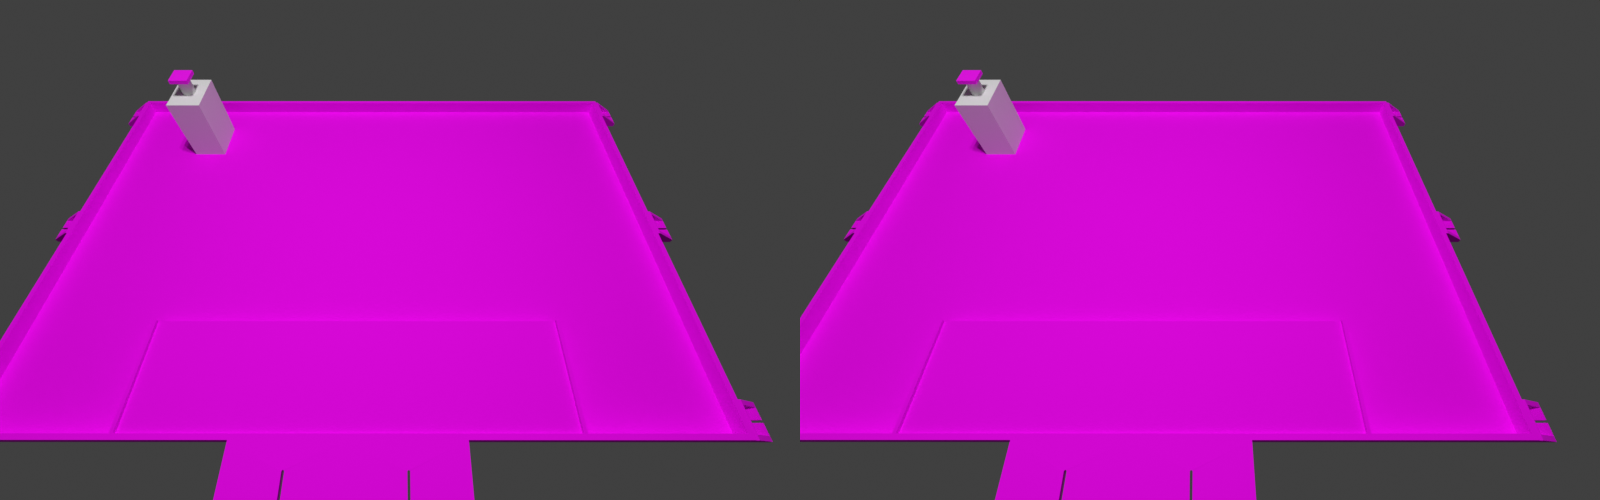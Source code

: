 # Source: board.blend  (saved by Blender 4.4.32; exported with 4.5.12 LTS)
import bpy
from mathutils import Matrix  # noqa: F401  (used for matrix-valued properties, if any)

bpy.ops.wm.read_factory_settings(use_empty=True)
scene = bpy.context.scene
scene.name = 'Scene'

# ---- collections
col_collection = bpy.data.collections.new('Collection'); scene.collection.children.link(col_collection)
col_lights = bpy.data.collections.new('lights'); scene.collection.children.link(col_lights)

# ---- images (referenced by path relative to the original .blend; pixels are not part of the script)
import os
ASSET_DIR = os.environ.get("B2B_ASSET_DIR", "")  # directory of the original .blend (textures are referenced by path, not embedded)
HERE = os.path.dirname(os.path.abspath(__file__))  # packed textures are extracted next to this script under _unpacked/

def load_image(name, relpath, width, height, colorspace="sRGB"):
    """Load a texture the original file referenced (path relative to the .blend, or extracted next to this script)."""
    p = next((c for c in (os.path.join(HERE, relpath), os.path.join(ASSET_DIR, relpath)) if relpath and os.path.exists(c)), "")
    if p:
        img = bpy.data.images.load(p, check_existing=True)
        img.name = name
    else:  # same state as the original file: an image datablock whose file is absent (Cycles renders it pink)
        img = bpy.data.images.new(name, width, height)
        img.source = "FILE"
        img.filepath = "//" + (relpath or name)
    img.colorspace_settings.name = colorspace
    return img
img_blue1 = load_image('blue1', 'boardtex.png', 1024, 1024, 'sRGB')
img_blue1top_png = load_image('blue1top.png', 'blue1top.png', 1024, 1024, 'sRGB')

# ---- materials (node trees are filled in below, after node groups)
mat_board_material = bpy.data.materials.new('Board material')
mat_material_004 = bpy.data.materials.new('Material.004')

# ---- material node trees
mat_board_material.use_nodes = True; mat_board_material.node_tree.nodes.clear()
_N = mat_board_material.node_tree.nodes; _L = mat_board_material.node_tree.links
n0 = _N.new('ShaderNodeOutputMaterial'); n0.name = 'Material Output'; n0.location = (300, 300)
n1 = _N.new('ShaderNodeTexImage'); n1.name = 'Image Texture'; n1.location = (-245, 252)
n1.image = img_blue1
n2 = _N.new('ShaderNodeBsdfPrincipled'); n2.name = 'Principled BSDF'; n2.location = (30, 299)
n2.distribution = 'GGX'
n2.subsurface_method = 'RANDOM_WALK_SKIN'
n2.inputs[2].default_value = 1.0
n2.inputs[3].default_value = 1.45
n2.inputs[13].default_value = 0.2
n2.inputs[27].default_value = (0.0, 0.0, 0.0, 1.0)
n2.inputs[28].default_value = 1.0
_L.new(n1.outputs[0], n2.inputs[0])
_L.new(n2.outputs[0], n0.inputs[0])
n0.is_active_output = True
mat_material_004.use_nodes = True; mat_material_004.node_tree.nodes.clear()
_N = mat_material_004.node_tree.nodes; _L = mat_material_004.node_tree.links
n0 = _N.new('ShaderNodeBsdfPrincipled'); n0.name = 'Principled BSDF'; n0.location = (10, 300)
n0.distribution = 'GGX'
n0.subsurface_method = 'RANDOM_WALK_SKIN'
n0.inputs[3].default_value = 1.45
n0.inputs[27].default_value = (0.0, 0.0, 0.0, 1.0)
n0.inputs[28].default_value = 1.0
n1 = _N.new('ShaderNodeOutputMaterial'); n1.name = 'Material Output'; n1.location = (300, 300)
n2 = _N.new('ShaderNodeTexImage'); n2.name = 'Image Texture'; n2.location = (-360, 267)
n2.image = img_blue1top_png
_L.new(n0.outputs[0], n1.inputs[0])
_L.new(n2.outputs[0], n0.inputs[0])
n1.is_active_output = True

# ---- world
world_world = bpy.data.worlds.new('World'); scene.world = world_world
world_world.use_nodes = True; world_world.node_tree.nodes.clear()
_N = world_world.node_tree.nodes; _L = world_world.node_tree.links
n0 = _N.new('ShaderNodeOutputWorld'); n0.name = 'World Output'; n0.location = (300, 300)
n1 = _N.new('ShaderNodeBackground'); n1.name = 'Background'; n1.location = (10, 300)
n1.inputs[0].default_value = (0.05088, 0.05088, 0.05088, 1.0)
_L.new(n1.outputs[0], n0.inputs[0])
n0.is_active_output = True
world_world.color = (0.05088, 0.05088, 0.05088)
world_world.use_sun_shadow = False
world_world.sun_shadow_jitter_overblur = 0.0

# ---- cameras
cam_camera_003 = bpy.data.cameras.new('Camera.003')
cam_camera_003.type = 'ORTHO'
cam_camera_003.ortho_scale = 3.5
cam_camera_002 = bpy.data.cameras.new('Camera.002')
cam_camera_002.sensor_fit = 'HORIZONTAL'
cam_camera_002.lens = 3.6
cam_camera_002.sensor_width = 6.3
cam_camera_002.sensor_height = 4.62
cam_camera_002.show_sensor = True
cam_camera_002.dof.use_dof = True
cam_camera_002.dof.focus_distance = 1.5
cam_camera_002.dof.aperture_fstop = 3.0
cam_camera_001 = bpy.data.cameras.new('Camera.001')
cam_camera_001.sensor_fit = 'HORIZONTAL'
cam_camera_001.lens = 2.643
cam_camera_001.sensor_width = 6.3
cam_camera_001.sensor_height = 4.62
cam_camera_001.show_sensor = True
cam_camera_001.lens_unit = 'FOV'
cam_camera_001.dof.use_dof = True
cam_camera_001.dof.focus_distance = 1.5
cam_camera_001.dof.aperture_fstop = 2.2
cam_camera_005 = bpy.data.cameras.new('Camera.005')
cam_camera_005.sensor_fit = 'VERTICAL'
cam_camera_005.lens = 1.752
cam_camera_005.sensor_width = 3.896
cam_camera_005.sensor_height = 2.453
cam_camera_005.stereo.convergence_mode = 'PARALLEL'
cam_camera_005.stereo.pivot = 'CENTER'
cam_camera_005.stereo.interocular_distance = 0.0625
cam_camera_005.show_sensor = True
cam_camera_005.lens_unit = 'FOV'
cam_camera_005.dof.use_dof = True
cam_camera_005.dof.focus_distance = 1.5
cam_camera_005.dof.aperture_fstop = 2.2

# ---- lights
light_sun = bpy.data.lights.new('Sun', 'SPOT')
light_sun.transmission_factor = 0.0
light_sun.energy = 100.0
light_sun.shadow_maximum_resolution = 0.006
light_sun.use_absolute_resolution = True
light_sun.spot_size = 1.047
light_sun.use_soft_falloff = False
light_sun_001 = bpy.data.lights.new('Sun.001', 'SPOT')
light_sun_001.transmission_factor = 0.0
light_sun_001.energy = 100.0
light_sun_001.shadow_maximum_resolution = 0.006
light_sun_001.use_absolute_resolution = True
light_sun_001.spot_size = 1.047
light_sun_001.use_soft_falloff = False
light_sun_002 = bpy.data.lights.new('Sun.002', 'SPOT')
light_sun_002.transmission_factor = 0.0
light_sun_002.energy = 100.0
light_sun_002.shadow_maximum_resolution = 0.006
light_sun_002.use_absolute_resolution = True
light_sun_002.spot_size = 1.047
light_sun_002.use_soft_falloff = False
light_sun_003 = bpy.data.lights.new('Sun.003', 'SPOT')
light_sun_003.transmission_factor = 0.0
light_sun_003.energy = 100.0
light_sun_003.shadow_maximum_resolution = 0.006
light_sun_003.use_absolute_resolution = True
light_sun_003.spot_size = 1.047
light_sun_003.use_soft_falloff = False

# ---- meshes
me_table_2024_v1_001 = bpy.data.meshes.new('table_2024 v1.001')
me_table_2024_v1_001.from_pydata([(-1.522, 0.07, -1.022), (-1.522, -0.022, -1.022), (-1.522, -0.022, 1.022), (-1.522, 0.07, 1.022), (1.522, 0.07, -1.022), (1.522, -0.022, -1.022), (1.522, -0.022, 1.022), (1.522, 0.07, 1.022), (-1.5, 0.07, -1.0), (1.5, 0.07, -1.0), (1.5, 0.07, 1.0), (-1.5, 0.07, 1.0), (1.5, 0.0, -1.0), (-1.5, 0.0, -1.0), (1.5, 0.0, 1.0), (-1.5, 0.0, 1.0), (-1.522, -0.022, -1.022), (-1.522, -0.022, 1.022), (-0.22, 0.048, -1.222), (-0.2201, 0.07, -1.222), (-0.22, 0.048, -1.122), (-0.22, 0.07, -1.122), (-0.2202, 0.048, -1.121), (-0.2207, 0.048, -1.12), (-0.2215, 0.048, -1.118), (-0.2225, 0.048, -1.118), (-0.2237, 0.048, -1.117), (-0.225, 0.048, -1.117), (-0.2263, 0.048, -1.117), (-0.2275, 0.048, -1.118), (-0.2285, 0.048, -1.118), (-0.2293, 0.048, -1.12), (-0.2298, 0.048, -1.121), (-0.23, 0.048, -1.122), (-0.23, 0.07, -1.122), (-0.2298, 0.07, -1.121), (-0.2293, 0.07, -1.12), (-0.2285, 0.07, -1.118), (-0.2275, 0.07, -1.118), (-0.2263, 0.07, -1.117), (-0.225, 0.07, -1.117), (-0.2237, 0.07, -1.117), (-0.2225, 0.07, -1.118), (-0.2215, 0.07, -1.118), (-0.2207, 0.07, -1.12), (-0.2202, 0.07, -1.121), (-0.23, 0.048, -1.222), (-0.23, 0.07, -1.222), (-0.45, 0.048, -1.222), (-0.45, 0.07, -1.222), (-0.45, 0.048, -1.022), (-0.45, 0.07, -1.022), (0.45, 0.048, -1.022), (0.45, 0.07, -1.022), (0.45, 0.048, -1.222), (0.45, 0.07, -1.222), (0.23, 0.048, -1.222), (0.23, 0.07, -1.222), (0.23, 0.048, -1.122), (0.23, 0.07, -1.122), (0.2298, 0.048, -1.121), (0.2293, 0.048, -1.12), (0.2285, 0.048, -1.118), (0.2275, 0.048, -1.118), (0.2263, 0.048, -1.117), (0.225, 0.048, -1.117), (0.2237, 0.048, -1.117), (0.2225, 0.048, -1.118), (0.2215, 0.048, -1.118), (0.2207, 0.048, -1.12), (0.2202, 0.048, -1.121), (0.22, 0.048, -1.122), (0.22, 0.07, -1.122), (0.2202, 0.07, -1.121), (0.2207, 0.07, -1.12), (0.2215, 0.07, -1.118), (0.2225, 0.07, -1.118), (0.2237, 0.07, -1.117), (0.225, 0.07, -1.117), (0.2263, 0.07, -1.117), (0.2275, 0.07, -1.118), (0.2285, 0.07, -1.118), (0.2293, 0.07, -1.12), (0.2298, 0.07, -1.121), (0.22, 0.048, -1.222), (0.2199, 0.07, -1.222), (-1.644, -0.02, -0.945), (-1.644, -0.02, -0.878), (-1.642, -0.022, -0.878), (-1.642, -0.022, -0.945), (-1.642, -0.022, -1.022), (-1.644, -0.02, -1.022), (-1.644, -0.02, -0.955), (-1.642, -0.022, -0.955), (-1.642, -0.022, 0.945), (-1.644, -0.02, 0.945), (-1.644, -0.02, 0.878), (-1.642, -0.022, 0.878), (-1.642, -0.022, 0.955), (-1.642, -0.022, 1.022), (-1.644, -0.02, 1.022), (-1.644, -0.02, 0.955), (-1.522, 0.06, 1.022), (-1.522, 0.06, 0.878), (-1.522, -0.022, 0.878), (-1.522, 0.06, 0.898), (-1.594, -0.022, 0.955), (-1.593, -0.022, 0.9548), (-1.592, -0.022, 0.9543), (-1.59, -0.022, 0.9535), (-1.59, -0.022, 0.9525), (-1.589, -0.022, 0.9513), (-1.589, -0.022, 0.95), (-1.589, -0.022, 0.9487), (-1.59, -0.022, 0.9475), (-1.59, -0.022, 0.9465), (-1.592, -0.022, 0.9457), (-1.593, -0.022, 0.9452), (-1.594, -0.022, 0.945), (-1.544, -7.545e-08, 0.898), (-1.544, -6.8e-08, 1.002), (-1.594, -7.172e-08, 0.955), (-1.593, -7.172e-08, 0.9548), (-1.592, -7.172e-08, 0.9543), (-1.59, -7.149e-08, 0.9535), (-1.59, -7.172e-08, 0.9525), (-1.589, -7.172e-08, 0.9513), (-1.589, -7.172e-08, 0.95), (-1.589, -7.172e-08, 0.9487), (-1.59, -7.172e-08, 0.9475), (-1.59, -7.196e-08, 0.9465), (-1.592, -7.172e-08, 0.9457), (-1.593, -7.172e-08, 0.9452), (-1.594, -7.172e-08, 0.945), (-1.542, 0.06, 1.022), (-1.644, -0.002, 1.022), (-1.644, -0.002, 0.955), (-1.641, -7.172e-08, 0.955), (-1.641, -6.8e-08, 1.002), (-1.544, 0.05878, 1.002), (-1.544, 0.05878, 0.898), (-1.641, -7.545e-08, 0.898), (-1.641, -7.172e-08, 0.945), (-1.644, -0.002, 0.945), (-1.644, -0.002, 0.878), (-1.542, 0.06, 0.878), (-1.542, 0.06, -1.022), (-1.644, -0.002, -1.022), (-1.644, -0.002, -0.955), (-1.641, 7.172e-08, -0.955), (-1.641, 6.8e-08, -1.002), (-1.544, 0.05878, -1.002), (-1.544, 0.05878, -0.898), (-1.641, 7.545e-08, -0.898), (-1.641, 7.172e-08, -0.945), (-1.644, -0.002, -0.945), (-1.644, -0.002, -0.878), (-1.542, 0.06, -0.878), (-1.594, 7.172e-08, -0.955), (-1.593, 7.172e-08, -0.9548), (-1.592, 7.172e-08, -0.9543), (-1.59, 7.149e-08, -0.9535), (-1.59, 7.172e-08, -0.9525), (-1.589, 7.172e-08, -0.9513), (-1.589, 7.172e-08, -0.95), (-1.589, 7.172e-08, -0.9487), (-1.59, 7.172e-08, -0.9475), (-1.59, 7.196e-08, -0.9465), (-1.592, 7.172e-08, -0.9457), (-1.593, 7.172e-08, -0.9452), (-1.594, 7.172e-08, -0.945), (-1.544, 7.545e-08, -0.898), (-1.544, 6.8e-08, -1.002), (-1.594, -0.022, -0.955), (-1.593, -0.022, -0.9548), (-1.592, -0.022, -0.9543), (-1.59, -0.022, -0.9535), (-1.59, -0.022, -0.9525), (-1.589, -0.022, -0.9513), (-1.589, -0.022, -0.95), (-1.589, -0.022, -0.9487), (-1.59, -0.022, -0.9475), (-1.59, -0.022, -0.9465), (-1.592, -0.022, -0.9457), (-1.593, -0.022, -0.9452), (-1.594, -0.022, -0.945), (-1.522, -0.022, -1.002), (-1.522, 0.06, -1.022), (-1.522, 0.06, -0.878), (-1.522, -0.022, -0.878), (-1.542, 0.06, -0.072), (-1.644, -0.002, -0.072), (-1.644, -0.002, -0.005), (-1.641, 0.0, -0.005), (-1.641, -3.725e-09, -0.052), (-1.544, 0.05878, -0.052), (-1.544, 0.05878, 0.052), (-1.641, 3.725e-09, 0.052), (-1.641, 0.0, 0.005), (-1.644, -0.002, 0.005), (-1.644, -0.002, 0.072), (-1.542, 0.06, 0.072), (-1.594, 0.0, -0.005), (-1.593, 0.0, -0.00483), (-1.592, 0.0, -0.00433), (-1.59, -2.328e-10, -0.003536), (-1.59, 0.0, -0.0025), (-1.589, 0.0, -0.001294), (-1.589, 0.0, 0.0), (-1.589, 0.0, 0.001294), (-1.59, 0.0, 0.0025), (-1.59, 2.328e-10, 0.003536), (-1.592, 0.0, 0.00433), (-1.593, 0.0, 0.00483), (-1.594, 0.0, 0.005), (-1.544, 3.725e-09, 0.052), (-1.544, -3.725e-09, -0.052), (-1.594, -0.022, -0.005), (-1.593, -0.022, -0.00483), (-1.592, -0.022, -0.00433), (-1.59, -0.022, -0.003536), (-1.59, -0.022, -0.0025), (-1.589, -0.022, -0.001294), (-1.589, -0.022, 1.863e-09), (-1.589, -0.022, 0.001294), (-1.59, -0.022, 0.0025), (-1.59, -0.022, 0.003536), (-1.592, -0.022, 0.00433), (-1.593, -0.022, 0.00483), (-1.594, -0.022, 0.005), (-1.522, 0.06, -0.052), (-1.522, -0.022, -0.052), (-1.522, -0.022, -0.072), (-1.522, 0.06, -0.072), (-1.522, 0.06, 0.072), (-1.522, -0.022, 0.072), (-1.644, -0.02, 0.005), (-1.644, -0.02, 0.072), (-1.642, -0.022, 0.072), (-1.642, -0.022, 0.005), (-1.642, -0.022, -0.072), (-1.644, -0.02, -0.072), (-1.644, -0.02, -0.005), (-1.642, -0.022, -0.005), (1.542, 0.06, 1.02), (1.644, -0.002, 1.02), (1.644, -0.002, 0.953), (1.641, 5.96e-08, 0.953), (1.641, 0.0, 1.0), (1.544, 0.05878, 1.0), (1.544, 0.05878, 0.896), (1.641, 5.96e-08, 0.896), (1.641, 5.96e-08, 0.943), (1.644, -0.002, 0.943), (1.644, -0.002, 0.876), (1.542, 0.06, 0.876), (1.594, 5.96e-08, 0.953), (1.593, 5.96e-08, 0.9528), (1.592, 5.96e-08, 0.9523), (1.59, 5.96e-08, 0.9515), (1.59, 5.96e-08, 0.9505), (1.589, 5.96e-08, 0.9493), (1.589, 5.96e-08, 0.948), (1.589, 5.96e-08, 0.9467), (1.59, 5.96e-08, 0.9455), (1.59, 5.96e-08, 0.9445), (1.592, 5.96e-08, 0.9437), (1.593, 5.96e-08, 0.9432), (1.594, 5.96e-08, 0.943), (1.544, 5.96e-08, 0.896), (1.544, 0.0, 1.0), (1.594, -0.022, 0.953), (1.593, -0.022, 0.9528), (1.592, -0.022, 0.9523), (1.59, -0.022, 0.9515), (1.59, -0.022, 0.9505), (1.589, -0.022, 0.9493), (1.589, -0.022, 0.948), (1.589, -0.022, 0.9467), (1.59, -0.022, 0.9455), (1.59, -0.022, 0.9445), (1.592, -0.022, 0.9437), (1.593, -0.022, 0.9432), (1.594, -0.022, 0.943), (1.522, -0.022, 1.0), (1.522, -0.022, 1.02), (1.522, 0.06, 1.02), (1.522, 0.06, 0.876), (1.522, -0.022, 0.876), (1.644, -0.02, 0.943), (1.644, -0.02, 0.876), (1.642, -0.022, 0.876), (1.642, -0.022, 0.943), (1.642, -0.022, 1.02), (1.644, -0.02, 1.02), (1.644, -0.02, 0.953), (1.642, -0.022, 0.953), (1.542, 0.06, -0.876), (1.644, -0.002, -0.876), (1.644, -0.002, -0.943), (1.641, -5.96e-08, -0.943), (1.641, -5.96e-08, -0.896), (1.544, 0.05878, -0.896), (1.544, 0.05878, -1.0), (1.641, 0.0, -1.0), (1.641, -5.96e-08, -0.953), (1.644, -0.002, -0.953), (1.644, -0.002, -1.02), (1.542, 0.06, -1.02), (1.594, -5.96e-08, -0.943), (1.593, -5.96e-08, -0.9432), (1.592, -5.96e-08, -0.9437), (1.59, -5.96e-08, -0.9445), (1.59, -5.96e-08, -0.9455), (1.589, -5.96e-08, -0.9467), (1.589, -5.96e-08, -0.948), (1.589, -5.96e-08, -0.9493), (1.59, -5.96e-08, -0.9505), (1.59, -5.96e-08, -0.9515), (1.592, -5.96e-08, -0.9523), (1.593, -5.96e-08, -0.9528), (1.594, -5.96e-08, -0.953), (1.544, 0.0, -1.0), (1.544, -5.96e-08, -0.896), (1.594, -0.022, -0.943), (1.593, -0.022, -0.9432), (1.592, -0.022, -0.9437), (1.59, -0.022, -0.9445), (1.59, -0.022, -0.9455), (1.589, -0.022, -0.9467), (1.589, -0.022, -0.948), (1.589, -0.022, -0.9493), (1.59, -0.022, -0.9505), (1.59, -0.022, -0.9515), (1.592, -0.022, -0.9523), (1.593, -0.022, -0.9528), (1.594, -0.022, -0.953), (1.522, -0.022, -0.876), (1.522, 0.06, -0.876), (1.522, 0.06, -1.02), (1.522, -0.022, -1.02), (1.644, -0.02, -0.953), (1.644, -0.02, -1.02), (1.642, -0.022, -1.02), (1.642, -0.022, -0.953), (1.642, -0.022, -0.876), (1.644, -0.02, -0.876), (1.644, -0.02, -0.943), (1.642, -0.022, -0.943), (1.542, 0.06, 0.0725), (1.644, -0.002, 0.0725), (1.644, -0.002, 0.0055), (1.641, 1.311e-07, 0.0055), (1.641, 7.153e-08, 0.0525), (1.544, 0.05878, 0.0525), (1.544, 0.05878, -0.0515), (1.641, 1.311e-07, -0.0515), (1.641, 1.311e-07, -0.0045), (1.644, -0.002, -0.0045), (1.644, -0.002, -0.0715), (1.542, 0.06, -0.0715), (1.594, 1.311e-07, 0.0055), (1.593, 1.311e-07, 0.005329), (1.592, 1.311e-07, 0.00483), (1.59, 1.311e-07, 0.004036), (1.59, 1.311e-07, 0.003), (1.589, 1.311e-07, 0.001793), (1.589, 1.311e-07, 0.0005), (1.589, 1.311e-07, -0.0007942), (1.59, 1.311e-07, -0.002), (1.59, 1.311e-07, -0.003035), (1.592, 1.311e-07, -0.00383), (1.593, 1.311e-07, -0.004329), (1.594, 1.311e-07, -0.0045), (1.544, 1.311e-07, -0.0515), (1.544, 7.153e-08, 0.0525), (1.594, -0.022, 0.0055), (1.593, -0.022, 0.005329), (1.592, -0.022, 0.00483), (1.59, -0.022, 0.004036), (1.59, -0.022, 0.003), (1.589, -0.022, 0.001793), (1.589, -0.022, 0.0005), (1.589, -0.022, -0.0007942), (1.59, -0.022, -0.002), (1.59, -0.022, -0.003035), (1.592, -0.022, -0.00383), (1.593, -0.022, -0.004329), (1.594, -0.022, -0.0045), (1.522, -0.022, 0.0525), (1.522, -0.022, 0.0725), (1.522, 0.06, 0.0725), (1.522, 0.06, -0.0715), (1.522, -0.022, -0.0715), (1.644, -0.02, -0.0045), (1.644, -0.02, -0.0715), (1.642, -0.022, -0.0715), (1.642, -0.022, -0.0045), (1.642, -0.022, 0.0725), (1.644, -0.02, 0.0725), (1.644, -0.02, 0.0055), (1.642, -0.022, 0.0055), (0.0, 0.07, -1.222), (0.0, 0.048, -1.222), (0.0, 0.07, -1.022), (1.5, 0.0, -1.0), (-1.5, 0.0, -1.0), (1.5, 0.0, 1.0), (-1.5, 0.0, 1.0), (-0.9, 0.0, -0.55), (0.9, 0.0, -0.55), (1.5, 0.0, -1.0), (0.9, 0.0, -1.0), (-0.9, 0.055, -0.55), (-1.5, 0.0, -1.0), (0.9, 0.0, -1.0), (0.9, 0.055, -1.0), (-0.9, 0.055, -1.0), (-0.9, 0.0, -1.0), (1.5, 0.0, -1.0), (1.5, 0.07, -1.0), (-1.5, 0.07, -1.0), (0.9, 0.055, -0.55), (0.885, 0.055, -0.55), (0.885, 0.055, -1.0), (-0.885, 0.055, -1.0), (-0.885, 0.055, -0.55), (-0.885, 0.07, -1.0), (-0.9, 0.07, -1.0), (-0.9, 0.07, -0.55), (0.885, 0.07, -0.55), (0.9, 0.07, -0.55), (0.9, 0.07, -1.0), (0.885, 0.07, -1.0), (-0.885, 0.07, -0.55)], [], [(14, 10, 9, 12), (13, 8, 11, 15), (11, 3, 7, 10), (5, 6, 2, 1), (9, 7, 4), (1, 0, 4, 5), (5, 4, 7, 6), (15, 11, 10, 14), (6, 7, 3, 2), (2, 3, 0, 1), (4, 0, 8, 9), (8, 0, 3, 11), (10, 7, 9), (270, 248, 247, 256, 257, 258, 259, 260, 261, 262, 263, 264, 265, 266, 267, 268, 252, 251, 269), (46, 47, 34, 33), (295, 246, 245, 294), (244, 286, 285, 293, 294, 245), (118, 133, 142, 143, 95, 94), (112, 111, 126, 127), (106, 107, 108, 109, 110, 111, 112, 113, 114, 115, 116, 117, 118, 94, 97, 104, 17, 99, 98), (343, 340, 339, 308, 307, 342), (162, 177, 178, 163), (63, 64, 79, 80), (330, 331, 316, 315), (141, 119, 140), (144, 145, 103, 104, 97, 96), (99, 17, 102, 134, 135, 100), (138, 139, 120), (138, 120, 119, 141, 142, 133, 132, 131, 130, 129, 128, 127, 126, 125, 124, 123, 122, 121, 137), (155, 156, 157, 146, 147, 148, 149, 150, 151, 152, 153, 154), (153, 152, 171), (150, 172, 151), (70, 71, 72, 73), (134, 102, 105, 103, 145), (299, 347, 348, 324, 309, 300), (232, 240, 241, 191, 190, 233), (278, 279, 264, 263), (197, 196, 215), (276, 275, 274, 273, 272, 271, 296, 293, 285, 284, 288, 291, 292, 283, 282, 281, 280, 279, 278, 277), (194, 216, 195), (58, 60, 83, 59), (238, 235, 234, 201, 200, 237), (160, 175, 176, 161), (214, 229, 239, 236, 199, 198), (202, 193, 192, 242, 243, 217), (169, 184, 185, 170), (225, 224, 223, 222, 221, 220, 219, 218, 217, 243, 240, 232, 231, 235, 238, 239, 229, 228, 227, 226), (251, 250, 269), (255, 287, 286, 244), (248, 270, 249), (109, 108, 123, 124), (269, 250, 249, 270), (220, 221, 206, 205), (246, 295, 296, 271, 256, 247), (327, 328, 313, 312), (329, 330, 315, 314), (332, 333, 318, 317), (324, 325, 310, 309), (304, 303, 322), (297, 338, 337, 345, 346, 298), (308, 339, 338, 297), (301, 323, 302), (333, 334, 319, 318), (328, 329, 314, 313), (141, 140, 139, 138, 137, 136, 135, 134, 145, 144, 143, 142), (26, 27, 40, 41), (190, 201, 234, 230, 233), (274, 275, 260, 259), (321, 305, 304, 322, 323, 301, 300, 309, 310, 311, 312, 313, 314, 315, 316, 317, 318, 319, 320), (325, 326, 311, 310), (101, 98, 99, 100), (379, 380, 365, 364), (395, 359, 358, 394), (394, 358, 357, 373, 388, 397), (349, 391, 390, 398, 399, 350), (209, 210, 211, 212, 213, 214, 198, 197, 215, 216, 194, 193, 202, 203, 204, 205, 206, 207, 208), (84, 403, 402, 85), (69, 70, 73, 74), (62, 63, 80, 81), (65, 64, 63, 62, 61, 60, 58, 56, 54, 52, 50, 48, 46, 33, 32, 31, 30, 29, 28, 27, 26, 25, 24, 23, 22, 20, 18, 403, 84, 71, 70, 69, 68, 67, 66), (116, 115, 130, 131), (91, 92, 148, 147), (30, 31, 36, 37), (24, 25, 42, 43), (152, 151, 172, 171), (107, 106, 121, 122), (115, 114, 129, 130), (386, 387, 372, 371), (58, 59, 57, 56), (31, 32, 35, 36), (242, 192, 191, 241), (166, 181, 182, 167), (64, 65, 78, 79), (111, 110, 125, 126), (288, 287, 255, 254, 290, 291), (29, 30, 37, 38), (384, 385, 370, 369), (48, 49, 47, 46), (159, 174, 175, 160), (342, 307, 306, 341), (114, 113, 128, 129), (60, 61, 82, 83), (113, 112, 127, 128), (87, 88, 189, 188, 157, 156), (121, 106, 98, 101, 136, 137), (294, 293, 296, 295), (91, 147, 146, 187, 16, 90), (25, 26, 41, 42), (237, 200, 199, 236), (67, 68, 75, 76), (68, 69, 74, 75), (382, 383, 368, 367), (187, 146, 157, 188), (272, 273, 258, 257), (117, 116, 131, 132), (271, 272, 257, 256), (289, 292, 291, 290), (84, 85, 72, 71), (86, 87, 156, 155), (196, 197, 198, 199, 200, 201, 190, 191, 192, 193, 194, 195), (163, 178, 179, 164), (95, 143, 144, 96), (162, 163, 164, 165, 166, 167, 168, 169, 170, 154, 153, 171, 172, 150, 149, 158, 159, 160, 161), (334, 335, 320, 319), (23, 24, 43, 44), (400, 351, 350, 399), (225, 226, 211, 210), (241, 240, 243, 242), (383, 382, 381, 380, 379, 378, 377, 376, 401, 398, 390, 389, 393, 396, 397, 388, 387, 386, 385, 384), (224, 225, 210, 209), (86, 155, 154, 170, 185, 89), (226, 227, 212, 211), (281, 282, 267, 266), (61, 62, 81, 82), (50, 51, 49, 48), (158, 173, 174, 159), (361, 352, 351, 400, 401, 376), (380, 381, 366, 365), (254, 255, 244, 245, 246, 247, 248, 249, 250, 251, 252, 253), (217, 218, 203, 202), (335, 336, 321, 320), (326, 325, 324, 348, 345, 337, 340, 343, 344, 336, 335, 334, 333, 332, 331, 330, 329, 328, 327), (56, 57, 55, 54), (54, 55, 53, 52), (27, 28, 39, 40), (168, 183, 184, 169), (22, 23, 44, 45), (228, 229, 214, 213), (290, 254, 253, 289), (326, 327, 312, 311), (275, 276, 261, 260), (223, 224, 209, 208), (218, 219, 204, 203), (20, 22, 45, 21), (139, 140, 119, 120), (110, 109, 124, 125), (96, 97, 94, 95), (87, 86, 89, 88), (303, 302, 323, 322), (164, 179, 180, 165), (378, 379, 364, 363), (236, 239, 238, 237), (92, 91, 90, 93), (118, 117, 132, 133), (219, 220, 205, 204), (282, 283, 268, 267), (165, 180, 181, 166), (347, 299, 298, 346), (28, 29, 38, 39), (65, 66, 77, 78), (227, 228, 213, 212), (222, 223, 208, 207), (280, 281, 266, 265), (215, 196, 195, 216), (108, 107, 122, 123), (396, 393, 392, 360, 359, 395), (341, 344, 343, 342), (20, 21, 19, 18), (306, 307, 308, 297, 298, 299, 300, 301, 302, 303, 304, 305), (93, 173, 158, 149, 148, 92), (100, 135, 136, 101), (346, 345, 348, 347), (279, 280, 265, 264), (331, 332, 317, 316), (273, 274, 259, 258), (32, 33, 34, 35), (377, 378, 363, 362), (161, 176, 177, 162), (167, 182, 183, 168), (276, 277, 262, 261), (355, 356, 357, 358, 359, 360, 349, 350, 351, 352, 353, 354), (365, 366, 367, 368, 369, 370, 371, 372, 373, 357, 356, 374, 375, 353, 352, 361, 362, 363, 364), (394, 397, 396, 395), (356, 355, 374), (253, 252, 268, 283, 292, 289), (66, 67, 76, 77), (277, 278, 263, 262), (349, 360, 392, 391), (353, 375, 354), (376, 377, 362, 361), (387, 388, 373, 372), (93, 90, 16, 186, 189, 88, 89, 185, 184, 183, 182, 181, 180, 179, 178, 177, 176, 175, 174, 173), (381, 382, 367, 366), (383, 384, 369, 368), (221, 222, 207, 206), (341, 306, 305, 321, 336, 344), (385, 386, 371, 370), (399, 398, 401, 400), (375, 374, 355, 354), (402, 403, 18, 19), (19, 21, 402), (47, 49, 51, 34), (21, 404, 402), (44, 43, 42, 41, 40, 404, 21, 45), (36, 35, 34, 51, 40, 39, 38, 37), (404, 40, 51), (85, 402, 72), (402, 404, 72), (74, 73, 72, 404, 78, 77, 76, 75), (53, 55, 57, 59), (82, 81, 80, 79, 78, 53, 59, 83), (404, 53, 78), (412, 410, 409, 418, 406, 408, 407, 405), (413, 426, 434, 429), (409, 410, 422, 423, 426, 413), (412, 416, 422, 410), (418, 409, 413, 417), (414, 411, 415, 419, 420, 421), (422, 416, 432, 431), (425, 426, 423, 424), (428, 429, 434, 427), (433, 430, 431, 432), (424, 423, 430, 433), (417, 413, 429, 428), (426, 425, 427, 434), (423, 422, 431, 430), (416, 424, 433, 432), (425, 417, 428, 427)])
_uv = me_table_2024_v1_001.uv_layers.new(name='UVMap')
_uv.uv.foreach_set('vector', [0.01984, 0.9763, 0.01984, 0.9733, 0.1067, 0.9733, 0.1067, 0.9763, 0.1956, 0.9683, 0.1956, 0.9714, 0.1087, 0.9714, 0.1087, 0.9683, 0.06526, 0.9572, 0.06431, 0.9562, 0.1965, 0.9562, 0.1956, 0.9572, 0.3241, 0.7822, 0.3241, 0.998, 0.002686, 0.998, 0.002686, 0.7822, 0.1067, 0.9733, 0.01889, 0.9723, 0.1077, 0.9723, 0.06431, 0.9683, 0.06431, 0.9643, 0.1965, 0.9643, 0.1965, 0.9683, 0.1077, 0.9683, 0.1077, 0.9723, 0.01889, 0.9723, 0.01889, 0.9683, 0.06526, 0.9602, 0.06526, 0.9572, 0.1956, 0.9572, 0.1956, 0.9602, 0.1965, 0.9522, 0.1965, 0.9562, 0.06431, 0.9562, 0.06431, 0.9522, 0.1078, 0.9763, 0.1078, 0.9723, 0.1965, 0.9723, 0.1965, 0.9763, 0.1965, 0.9643, 0.06431, 0.9643, 0.06526, 0.9633, 0.1956, 0.9633, 0.1956, 0.9714, 0.1965, 0.9723, 0.1078, 0.9723, 0.1087, 0.9714, 0.01984, 0.9733, 0.01889, 0.9723, 0.1067, 0.9733, 0.8459, 0.8092, 0.89, 0.8092, 0.89, 0.8306, 0.8687, 0.8306, 0.8682, 0.8307, 0.8676, 0.8309, 0.8671, 0.8313, 0.8668, 0.8318, 0.8665, 0.8323, 0.8665, 0.8329, 0.8665, 0.8335, 0.8668, 0.834, 0.8671, 0.8345, 0.8676, 0.8349, 0.8682, 0.8351, 0.8687, 0.8352, 0.89, 0.8352, 0.89, 0.8566, 0.8459, 0.8566, 0.07382, 0.7762, 0.07382, 0.7762, 0.07382, 0.754, 0.07382, 0.754, 0.2099, 0.9185, 0.2099, 0.9185, 0.2248, 0.9185, 0.2248, 0.9185, 0.2248, 0.8958, 0.2248, 0.8914, 0.2248, 0.8914, 0.2248, 0.918, 0.2248, 0.9185, 0.2248, 0.9185, 0.1756, 0.9025, 0.1756, 0.9025, 0.1756, 0.8921, 0.1756, 0.8914, 0.1756, 0.8914, 0.1756, 0.8918, 0.1767, 0.9036, 0.177, 0.9035, 0.177, 0.9035, 0.1767, 0.9036, 0.1778, 0.9025, 0.1778, 0.9028, 0.1777, 0.903, 0.1775, 0.9033, 0.1773, 0.9034, 0.177, 0.9035, 0.1767, 0.9036, 0.1764, 0.9035, 0.1762, 0.9034, 0.1759, 0.9033, 0.1758, 0.903, 0.1757, 0.9028, 0.1756, 0.9025, 0.1756, 0.8918, 0.1607, 0.8918, 0.1607, 0.9185, 0.1927, 0.9185, 0.1927, 0.8918, 0.1778, 0.8918, 0.04654, 0.918, 0.04654, 0.8914, 0.04654, 0.8914, 0.04654, 0.8958, 0.04654, 0.9185, 0.04654, 0.9185, 0.1262, 0.9034, 0.1262, 0.9034, 0.1265, 0.9035, 0.1265, 0.9035, 0.1754, 0.7531, 0.1751, 0.753, 0.1751, 0.753, 0.1754, 0.7531, 0.06253, 0.9063, 0.06224, 0.9063, 0.06224, 0.9063, 0.06253, 0.9063, 0.1652, 0.8921, 0.1652, 0.9136, 0.1652, 0.9136, 0.1607, 0.8914, 0.1607, 0.914, 0.1607, 0.9185, 0.1607, 0.9185, 0.1607, 0.8918, 0.1607, 0.8914, 0.1927, 0.8918, 0.1927, 0.9185, 0.1927, 0.9185, 0.1927, 0.914, 0.1927, 0.8914, 0.1927, 0.8914, 0.1883, 0.8921, 0.1883, 0.9136, 0.1883, 0.9136, 0.428, 0.8747, 0.3774, 0.8747, 0.3774, 0.8203, 0.428, 0.8203, 0.428, 0.8449, 0.4036, 0.8449, 0.4029, 0.845, 0.4023, 0.8452, 0.4017, 0.8456, 0.4013, 0.8462, 0.401, 0.8468, 0.401, 0.8475, 0.401, 0.8482, 0.4013, 0.8488, 0.4017, 0.8493, 0.4023, 0.8498, 0.4029, 0.85, 0.4036, 0.8501, 0.428, 0.8501, 0.1279, 0.8914, 0.1427, 0.8914, 0.1427, 0.914, 0.1108, 0.914, 0.1108, 0.8914, 0.1256, 0.8914, 0.1256, 0.8921, 0.1152, 0.8921, 0.1152, 0.9136, 0.1383, 0.9136, 0.1383, 0.8921, 0.1279, 0.8921, 0.1383, 0.8921, 0.1383, 0.9136, 0.1383, 0.9136, 0.1152, 0.8921, 0.1152, 0.9136, 0.1152, 0.9136, 0.1738, 0.7537, 0.1738, 0.754, 0.1738, 0.754, 0.1738, 0.7537, 0.1927, 0.914, 0.1927, 0.9185, 0.1652, 0.9185, 0.1607, 0.9185, 0.1607, 0.914, 0.06364, 0.9185, 0.06364, 0.9185, 0.06364, 0.918, 0.06364, 0.9074, 0.06364, 0.9074, 0.06364, 0.9177, 0.07865, 0.9185, 0.07865, 0.8918, 0.07865, 0.8914, 0.07865, 0.8914, 0.07865, 0.914, 0.07865, 0.9185, 0.2086, 0.9063, 0.2083, 0.9064, 0.2083, 0.9064, 0.2086, 0.9063, 0.1062, 0.8921, 0.1062, 0.9136, 0.1062, 0.9136, 0.2091, 0.9063, 0.2094, 0.9064, 0.2096, 0.9066, 0.2098, 0.9068, 0.2099, 0.9071, 0.2099, 0.9074, 0.2099, 0.918, 0.2248, 0.918, 0.2248, 0.8914, 0.2204, 0.8914, 0.1928, 0.8914, 0.1928, 0.918, 0.2077, 0.918, 0.2077, 0.9074, 0.2078, 0.9071, 0.2079, 0.9068, 0.2081, 0.9066, 0.2083, 0.9064, 0.2086, 0.9063, 0.2088, 0.9063, 0.0831, 0.8921, 0.0831, 0.9136, 0.0831, 0.9136, 0.176, 0.754, 0.1759, 0.7537, 0.1759, 0.7537, 0.176, 0.754, 0.1106, 0.8918, 0.1106, 0.9185, 0.1106, 0.9185, 0.1106, 0.914, 0.1106, 0.8914, 0.1106, 0.8914, 0.1258, 0.903, 0.1258, 0.903, 0.126, 0.9033, 0.126, 0.9033, 0.09575, 0.9025, 0.09575, 0.9025, 0.09575, 0.8918, 0.09575, 0.8914, 0.09575, 0.8914, 0.09575, 0.8921, 0.09353, 0.9025, 0.09353, 0.8921, 0.09353, 0.8914, 0.09353, 0.8914, 0.09353, 0.8918, 0.09353, 0.9025, 0.1278, 0.9028, 0.1278, 0.9028, 0.1279, 0.9025, 0.1279, 0.9025, 0.0952, 0.9034, 0.09493, 0.9035, 0.09464, 0.9036, 0.09436, 0.9035, 0.09409, 0.9034, 0.09386, 0.9033, 0.09368, 0.903, 0.09357, 0.9028, 0.09353, 0.9025, 0.09353, 0.8918, 0.07865, 0.8918, 0.07865, 0.9185, 0.0831, 0.9185, 0.1106, 0.9185, 0.1106, 0.8918, 0.09575, 0.8918, 0.09575, 0.9025, 0.09572, 0.9028, 0.09561, 0.903, 0.09543, 0.9033, 0.1973, 0.9177, 0.1973, 0.8963, 0.1973, 0.8963, 0.1928, 0.8958, 0.1928, 0.8914, 0.2248, 0.8914, 0.2248, 0.8958, 0.2204, 0.9177, 0.2204, 0.8963, 0.2204, 0.8963, 0.1775, 0.9033, 0.1777, 0.903, 0.1777, 0.903, 0.1775, 0.9033, 0.1973, 0.8963, 0.1973, 0.8963, 0.2204, 0.8963, 0.2204, 0.8963, 0.09386, 0.9033, 0.09409, 0.9034, 0.09409, 0.9034, 0.09386, 0.9033, 0.2099, 0.9185, 0.2099, 0.9185, 0.2099, 0.918, 0.2099, 0.9074, 0.2099, 0.9074, 0.2099, 0.9177, 0.06331, 0.9066, 0.06308, 0.9064, 0.06308, 0.9064, 0.06331, 0.9066, 0.06282, 0.9063, 0.06253, 0.9063, 0.06253, 0.9063, 0.06282, 0.9063, 0.06197, 0.9064, 0.06174, 0.9066, 0.06174, 0.9066, 0.06197, 0.9064, 0.06364, 0.9074, 0.0636, 0.9071, 0.0636, 0.9071, 0.06364, 0.9074, 0.05098, 0.9177, 0.05098, 0.8963, 0.05098, 0.8963, 0.07852, 0.8958, 0.07852, 0.8914, 0.07852, 0.8914, 0.07852, 0.918, 0.07852, 0.9185, 0.07852, 0.9185, 0.04654, 0.8958, 0.04654, 0.8914, 0.07852, 0.8914, 0.07852, 0.8958, 0.07408, 0.9177, 0.07408, 0.8963, 0.07408, 0.8963, 0.06174, 0.9066, 0.06157, 0.9068, 0.06157, 0.9068, 0.06174, 0.9066, 0.06308, 0.9064, 0.06282, 0.9063, 0.06282, 0.9063, 0.06308, 0.9064, 0.1652, 0.8921, 0.1652, 0.9136, 0.1883, 0.9136, 0.1883, 0.8921, 0.1778, 0.8921, 0.1778, 0.8914, 0.1927, 0.8914, 0.1927, 0.914, 0.1607, 0.914, 0.1607, 0.8914, 0.1756, 0.8914, 0.1756, 0.8921, 0.07522, 0.753, 0.07493, 0.7529, 0.07493, 0.7529, 0.07522, 0.753, 0.07865, 0.914, 0.1106, 0.914, 0.1106, 0.9185, 0.0831, 0.9185, 0.07865, 0.9185, 0.2096, 0.9066, 0.2094, 0.9064, 0.2094, 0.9064, 0.2096, 0.9066, 0.8, 0.9091, 0.8213, 0.9091, 0.8213, 0.9305, 0.7772, 0.9305, 0.7772, 0.8831, 0.8213, 0.8831, 0.8213, 0.9045, 0.8, 0.9045, 0.7994, 0.9046, 0.7989, 0.9048, 0.7984, 0.9052, 0.798, 0.9056, 0.7978, 0.9062, 0.7977, 0.9068, 0.7978, 0.9074, 0.798, 0.9079, 0.7984, 0.9084, 0.7989, 0.9088, 0.7994, 0.909, 0.0636, 0.9071, 0.06349, 0.9068, 0.06349, 0.9068, 0.0636, 0.9071, 0.1778, 0.8914, 0.1778, 0.8918, 0.1927, 0.8918, 0.1927, 0.8914, 0.04546, 0.7916, 0.04523, 0.7914, 0.04523, 0.7914, 0.04546, 0.7916, 0.02869, 0.8035, 0.02869, 0.8035, 0.04357, 0.8035, 0.04357, 0.8035, 0.04357, 0.8035, 0.04357, 0.8035, 0.04357, 0.8027, 0.04357, 0.7924, 0.04357, 0.7924, 0.04357, 0.803, 0.06067, 0.7808, 0.06067, 0.7764, 0.06067, 0.7764, 0.06067, 0.803, 0.06067, 0.8035, 0.06067, 0.8035, 0.8694, 0.7844, 0.8692, 0.7839, 0.8689, 0.7834, 0.8684, 0.783, 0.8678, 0.7828, 0.8672, 0.7827, 0.8459, 0.7827, 0.8459, 0.7613, 0.89, 0.7613, 0.89, 0.8087, 0.8459, 0.8087, 0.8459, 0.7873, 0.8672, 0.7873, 0.8678, 0.7872, 0.8684, 0.787, 0.8689, 0.7866, 0.8692, 0.7862, 0.8694, 0.7856, 0.8695, 0.785, 0.1738, 0.7762, 0.1249, 0.7762, 0.1249, 0.7762, 0.1737, 0.7762, 0.1739, 0.7535, 0.1738, 0.7537, 0.1738, 0.7537, 0.1739, 0.7535, 0.1756, 0.7532, 0.1754, 0.7531, 0.1754, 0.7531, 0.1756, 0.7532, 0.1749, 0.7529, 0.1751, 0.753, 0.1754, 0.7531, 0.1756, 0.7532, 0.1758, 0.7535, 0.1759, 0.7537, 0.176, 0.754, 0.176, 0.7762, 0.2248, 0.7762, 0.2248, 0.7318, 0.02496, 0.7318, 0.02496, 0.7762, 0.07382, 0.7762, 0.07382, 0.754, 0.07386, 0.7537, 0.07397, 0.7535, 0.07414, 0.7532, 0.07437, 0.7531, 0.07464, 0.753, 0.07493, 0.7529, 0.07522, 0.753, 0.07548, 0.7531, 0.07571, 0.7532, 0.07589, 0.7535, 0.076, 0.7537, 0.07604, 0.754, 0.07604, 0.7762, 0.1249, 0.7762, 0.1738, 0.7762, 0.1738, 0.754, 0.1738, 0.7537, 0.1739, 0.7535, 0.1741, 0.7532, 0.1743, 0.7531, 0.1746, 0.753, 0.1758, 0.903, 0.1759, 0.9033, 0.1759, 0.9033, 0.1758, 0.903, 0.1108, 0.8914, 0.1256, 0.8914, 0.1256, 0.8914, 0.1108, 0.8914, 0.07414, 0.7532, 0.07397, 0.7535, 0.07397, 0.7535, 0.07414, 0.7532, 0.07571, 0.7532, 0.07548, 0.7531, 0.07548, 0.7531, 0.07571, 0.7532, 0.1383, 0.9136, 0.1152, 0.9136, 0.1152, 0.9136, 0.1383, 0.9136, 0.1778, 0.9028, 0.1778, 0.9025, 0.1778, 0.9025, 0.1778, 0.9028, 0.1759, 0.9033, 0.1762, 0.9034, 0.1762, 0.9034, 0.1759, 0.9033, 0.04372, 0.7918, 0.04361, 0.7921, 0.04361, 0.7921, 0.04372, 0.7918, 0.176, 0.754, 0.176, 0.754, 0.176, 0.7762, 0.176, 0.7762, 0.07397, 0.7535, 0.07386, 0.7537, 0.07386, 0.7537, 0.07397, 0.7535, 0.09353, 0.8914, 0.09353, 0.8914, 0.07865, 0.8914, 0.07865, 0.8914, 0.1273, 0.9034, 0.1273, 0.9034, 0.1275, 0.9033, 0.1275, 0.9033, 0.1751, 0.753, 0.1749, 0.7529, 0.1749, 0.7529, 0.1751, 0.753, 0.177, 0.9035, 0.1773, 0.9034, 0.1773, 0.9034, 0.177, 0.9035, 0.1928, 0.8914, 0.1928, 0.8914, 0.1928, 0.8958, 0.1928, 0.9185, 0.1928, 0.9185, 0.1928, 0.918, 0.07437, 0.7531, 0.07414, 0.7532, 0.07414, 0.7532, 0.07437, 0.7531, 0.04412, 0.7914, 0.04389, 0.7916, 0.04389, 0.7916, 0.04412, 0.7914, 0.02496, 0.7762, 0.02496, 0.7762, 0.07382, 0.7762, 0.07382, 0.7762, 0.1257, 0.9028, 0.1257, 0.9028, 0.1258, 0.903, 0.1258, 0.903, 0.04654, 0.9185, 0.04654, 0.9185, 0.06142, 0.9185, 0.06142, 0.9185, 0.1762, 0.9034, 0.1764, 0.9035, 0.1764, 0.9035, 0.1762, 0.9034, 0.1759, 0.7537, 0.1758, 0.7535, 0.1758, 0.7535, 0.1759, 0.7537, 0.1764, 0.9035, 0.1767, 0.9036, 0.1767, 0.9036, 0.1764, 0.9035, 0.1427, 0.8914, 0.1427, 0.8918, 0.1427, 0.9185, 0.1427, 0.9185, 0.1427, 0.914, 0.1427, 0.8914, 0.1778, 0.9025, 0.1778, 0.9025, 0.1778, 0.8918, 0.1778, 0.8914, 0.1778, 0.8914, 0.1778, 0.8921, 0.2248, 0.9185, 0.2248, 0.918, 0.2099, 0.918, 0.2099, 0.9185, 0.1108, 0.8914, 0.1108, 0.8914, 0.1108, 0.914, 0.1108, 0.9185, 0.1108, 0.9185, 0.1108, 0.8918, 0.07548, 0.7531, 0.07522, 0.753, 0.07522, 0.753, 0.07548, 0.7531, 0.1106, 0.8914, 0.1106, 0.8914, 0.09575, 0.8914, 0.09575, 0.8914, 0.1743, 0.7531, 0.1741, 0.7532, 0.1741, 0.7532, 0.1743, 0.7531, 0.1741, 0.7532, 0.1739, 0.7535, 0.1739, 0.7535, 0.1741, 0.7532, 0.04468, 0.7913, 0.04439, 0.7913, 0.04439, 0.7913, 0.04468, 0.7913, 0.1108, 0.9185, 0.1108, 0.914, 0.1427, 0.914, 0.1427, 0.9185, 0.2099, 0.9071, 0.2098, 0.9068, 0.2098, 0.9068, 0.2099, 0.9071, 0.1757, 0.9028, 0.1758, 0.903, 0.1758, 0.903, 0.1757, 0.9028, 0.2099, 0.9074, 0.2099, 0.9071, 0.2099, 0.9071, 0.2099, 0.9074, 0.2077, 0.9185, 0.2077, 0.918, 0.1928, 0.918, 0.1928, 0.9185, 0.1738, 0.7762, 0.1737, 0.7762, 0.1738, 0.754, 0.1738, 0.754, 0.1279, 0.8914, 0.1427, 0.8914, 0.1427, 0.8914, 0.1279, 0.8914, 0.1062, 0.9136, 0.1062, 0.8921, 0.09575, 0.8921, 0.09575, 0.8914, 0.1106, 0.8914, 0.1106, 0.914, 0.07865, 0.914, 0.07865, 0.8914, 0.09353, 0.8914, 0.09353, 0.8921, 0.0831, 0.8921, 0.0831, 0.9136, 0.1265, 0.9035, 0.1265, 0.9035, 0.1268, 0.9036, 0.1268, 0.9036, 0.1756, 0.8914, 0.1756, 0.8914, 0.1607, 0.8914, 0.1607, 0.8914, 0.5931, 0.9504, 0.5937, 0.9507, 0.5944, 0.9508, 0.5951, 0.9507, 0.5957, 0.9504, 0.5963, 0.95, 0.5967, 0.9495, 0.5969, 0.9488, 0.597, 0.9482, 0.597, 0.9237, 0.6216, 0.9237, 0.6216, 0.9743, 0.5672, 0.9743, 0.5672, 0.9237, 0.5918, 0.9237, 0.5918, 0.9482, 0.5919, 0.9488, 0.5922, 0.9495, 0.5926, 0.95, 0.06157, 0.9068, 0.06146, 0.9071, 0.06146, 0.9071, 0.06157, 0.9068, 0.07589, 0.7535, 0.07571, 0.7532, 0.07571, 0.7532, 0.07589, 0.7535, 0.04579, 0.8035, 0.04579, 0.8035, 0.06067, 0.8035, 0.06067, 0.8035, 0.0952, 0.9034, 0.09543, 0.9033, 0.09543, 0.9033, 0.0952, 0.9034, 0.07865, 0.8914, 0.07865, 0.8918, 0.09353, 0.8918, 0.09353, 0.8914, 0.04439, 0.7913, 0.04468, 0.7913, 0.04497, 0.7913, 0.04523, 0.7914, 0.04546, 0.7916, 0.04564, 0.7918, 0.04575, 0.7921, 0.04579, 0.7924, 0.04579, 0.803, 0.06067, 0.803, 0.06067, 0.7764, 0.05623, 0.7764, 0.02869, 0.7764, 0.02869, 0.803, 0.04357, 0.803, 0.04357, 0.7924, 0.04361, 0.7921, 0.04372, 0.7918, 0.04389, 0.7916, 0.04412, 0.7914, 0.09493, 0.9035, 0.0952, 0.9034, 0.0952, 0.9034, 0.09493, 0.9035, 0.1279, 0.8914, 0.1279, 0.8914, 0.1279, 0.8921, 0.1279, 0.9025, 0.1279, 0.9025, 0.1279, 0.8918, 0.09543, 0.9033, 0.09561, 0.903, 0.09561, 0.903, 0.09543, 0.9033, 0.2079, 0.9068, 0.2078, 0.9071, 0.2078, 0.9071, 0.2079, 0.9068, 0.1758, 0.7535, 0.1756, 0.7532, 0.1756, 0.7532, 0.1758, 0.7535, 0.02496, 0.7318, 0.02496, 0.7318, 0.02496, 0.7762, 0.02496, 0.7762, 0.1256, 0.9025, 0.1256, 0.9025, 0.1257, 0.9028, 0.1257, 0.9028, 0.04579, 0.7924, 0.04579, 0.8027, 0.04579, 0.8035, 0.04579, 0.8035, 0.04579, 0.803, 0.04579, 0.7924, 0.04523, 0.7914, 0.04497, 0.7913, 0.04497, 0.7913, 0.04523, 0.7914, 0.1928, 0.9185, 0.1928, 0.8958, 0.2248, 0.8958, 0.2248, 0.9185, 0.2099, 0.9185, 0.2099, 0.9177, 0.2204, 0.9177, 0.2204, 0.8963, 0.1973, 0.8963, 0.1973, 0.9177, 0.2077, 0.9177, 0.2077, 0.9185, 0.09353, 0.9025, 0.09357, 0.9028, 0.09357, 0.9028, 0.09353, 0.9025, 0.06146, 0.9071, 0.06142, 0.9074, 0.06142, 0.9074, 0.06146, 0.9071, 0.06349, 0.9068, 0.0636, 0.9071, 0.06364, 0.9074, 0.06364, 0.918, 0.07852, 0.918, 0.07852, 0.8914, 0.04654, 0.8914, 0.04654, 0.918, 0.06142, 0.918, 0.06142, 0.9074, 0.06146, 0.9071, 0.06157, 0.9068, 0.06174, 0.9066, 0.06197, 0.9064, 0.06224, 0.9063, 0.06253, 0.9063, 0.06282, 0.9063, 0.06308, 0.9064, 0.06331, 0.9066, 0.176, 0.7762, 0.176, 0.7762, 0.2248, 0.7762, 0.2248, 0.7762, 0.2248, 0.7762, 0.2248, 0.7762, 0.2248, 0.7318, 0.2248, 0.7318, 0.07493, 0.7529, 0.07464, 0.753, 0.07464, 0.753, 0.07493, 0.7529, 0.1277, 0.903, 0.1277, 0.903, 0.1278, 0.9028, 0.1278, 0.9028, 0.076, 0.7537, 0.07589, 0.7535, 0.07589, 0.7535, 0.076, 0.7537, 0.09572, 0.9028, 0.09575, 0.9025, 0.09575, 0.9025, 0.09572, 0.9028, 0.1928, 0.9185, 0.1928, 0.9185, 0.2077, 0.9185, 0.2077, 0.9185, 0.06349, 0.9068, 0.06331, 0.9066, 0.06331, 0.9066, 0.06349, 0.9068, 0.2094, 0.9064, 0.2091, 0.9063, 0.2091, 0.9063, 0.2094, 0.9064, 0.09464, 0.9036, 0.09493, 0.9035, 0.09493, 0.9035, 0.09464, 0.9036, 0.09357, 0.9028, 0.09368, 0.903, 0.09368, 0.903, 0.09357, 0.9028, 0.07604, 0.754, 0.076, 0.7537, 0.076, 0.7537, 0.07604, 0.754, 0.1883, 0.9136, 0.1652, 0.9136, 0.1652, 0.9136, 0.1883, 0.9136, 0.1773, 0.9034, 0.1775, 0.9033, 0.1775, 0.9033, 0.1773, 0.9034, 0.1607, 0.8914, 0.1607, 0.8918, 0.1756, 0.8918, 0.1756, 0.8914, 0.1427, 0.8914, 0.1279, 0.8914, 0.1279, 0.8918, 0.1427, 0.8918, 0.05098, 0.8963, 0.07408, 0.8963, 0.07408, 0.8963, 0.05098, 0.8963, 0.1268, 0.9036, 0.1268, 0.9036, 0.127, 0.9035, 0.127, 0.9035, 0.04564, 0.7918, 0.04546, 0.7916, 0.04546, 0.7916, 0.04564, 0.7918, 0.09575, 0.8914, 0.09575, 0.8918, 0.1106, 0.8918, 0.1106, 0.8914, 0.1256, 0.8914, 0.1108, 0.8914, 0.1108, 0.8918, 0.1256, 0.8918, 0.1756, 0.9025, 0.1757, 0.9028, 0.1757, 0.9028, 0.1756, 0.9025, 0.09368, 0.903, 0.09386, 0.9033, 0.09386, 0.9033, 0.09368, 0.903, 0.2078, 0.9071, 0.2077, 0.9074, 0.2077, 0.9074, 0.2078, 0.9071, 0.127, 0.9035, 0.127, 0.9035, 0.1273, 0.9034, 0.1273, 0.9034, 0.06364, 0.9185, 0.06364, 0.9185, 0.07852, 0.9185, 0.07852, 0.9185, 0.07464, 0.753, 0.07437, 0.7531, 0.07437, 0.7531, 0.07464, 0.753, 0.1749, 0.7529, 0.1746, 0.753, 0.1746, 0.753, 0.1749, 0.7529, 0.09561, 0.903, 0.09572, 0.9028, 0.09572, 0.9028, 0.09561, 0.903, 0.09436, 0.9035, 0.09464, 0.9036, 0.09464, 0.9036, 0.09436, 0.9035, 0.2081, 0.9066, 0.2079, 0.9068, 0.2079, 0.9068, 0.2081, 0.9066, 0.1062, 0.9136, 0.1062, 0.9136, 0.0831, 0.9136, 0.0831, 0.9136, 0.1777, 0.903, 0.1778, 0.9028, 0.1778, 0.9028, 0.1777, 0.903, 0.02869, 0.803, 0.02869, 0.7764, 0.02869, 0.7764, 0.02869, 0.7808, 0.02869, 0.8035, 0.02869, 0.8035, 0.06142, 0.9185, 0.06142, 0.918, 0.04654, 0.918, 0.04654, 0.9185, 0.07604, 0.754, 0.07604, 0.754, 0.07601, 0.7762, 0.07604, 0.7762, 0.06142, 0.9185, 0.04654, 0.9185, 0.04654, 0.8958, 0.07852, 0.8958, 0.07852, 0.9185, 0.06364, 0.9185, 0.06364, 0.9177, 0.07408, 0.9177, 0.07408, 0.8963, 0.05098, 0.8963, 0.05098, 0.9177, 0.06142, 0.9177, 0.1256, 0.8918, 0.1256, 0.9025, 0.1256, 0.9025, 0.1256, 0.8921, 0.1256, 0.8914, 0.1256, 0.8914, 0.1927, 0.8914, 0.1927, 0.8914, 0.1778, 0.8914, 0.1778, 0.8914, 0.07852, 0.9185, 0.07852, 0.918, 0.06364, 0.918, 0.06364, 0.9185, 0.2083, 0.9064, 0.2081, 0.9066, 0.2081, 0.9066, 0.2083, 0.9064, 0.06224, 0.9063, 0.06197, 0.9064, 0.06197, 0.9064, 0.06224, 0.9063, 0.2098, 0.9068, 0.2096, 0.9066, 0.2096, 0.9066, 0.2098, 0.9068, 0.07386, 0.7537, 0.07382, 0.754, 0.07382, 0.754, 0.07386, 0.7537, 0.04575, 0.7921, 0.04564, 0.7918, 0.04564, 0.7918, 0.04575, 0.7921, 0.126, 0.9033, 0.126, 0.9033, 0.1262, 0.9034, 0.1262, 0.9034, 0.1275, 0.9033, 0.1275, 0.9033, 0.1277, 0.903, 0.1277, 0.903, 0.2091, 0.9063, 0.2088, 0.9063, 0.2088, 0.9063, 0.2091, 0.9063, 0.03313, 0.7813, 0.03313, 0.8027, 0.04357, 0.8027, 0.04357, 0.8035, 0.02869, 0.8035, 0.02869, 0.7808, 0.06067, 0.7808, 0.06067, 0.8035, 0.04579, 0.8035, 0.04579, 0.8027, 0.05623, 0.8027, 0.05623, 0.7813, 0.4013, 0.9199, 0.401, 0.9205, 0.401, 0.9212, 0.401, 0.9218, 0.4013, 0.9225, 0.4017, 0.923, 0.4023, 0.9234, 0.4029, 0.9237, 0.4036, 0.9238, 0.428, 0.9238, 0.428, 0.9484, 0.3774, 0.9484, 0.3774, 0.8939, 0.428, 0.8939, 0.428, 0.9186, 0.4036, 0.9186, 0.4029, 0.9186, 0.4023, 0.9189, 0.4017, 0.9193, 0.04357, 0.8035, 0.04357, 0.803, 0.02869, 0.803, 0.02869, 0.8035, 0.03313, 0.8027, 0.03313, 0.7813, 0.03313, 0.7813, 0.2077, 0.9185, 0.2077, 0.9177, 0.2077, 0.9074, 0.2077, 0.9074, 0.2077, 0.918, 0.2077, 0.9185, 0.1746, 0.753, 0.1743, 0.7531, 0.1743, 0.7531, 0.1746, 0.753, 0.2088, 0.9063, 0.2086, 0.9063, 0.2086, 0.9063, 0.2088, 0.9063, 0.06067, 0.7808, 0.02869, 0.7808, 0.02869, 0.7764, 0.06067, 0.7764, 0.05623, 0.8027, 0.05623, 0.7813, 0.05623, 0.7813, 0.04579, 0.7924, 0.04575, 0.7921, 0.04575, 0.7921, 0.04579, 0.7924, 0.04361, 0.7921, 0.04357, 0.7924, 0.04357, 0.7924, 0.04361, 0.7921, 0.1256, 0.8918, 0.1108, 0.8918, 0.1108, 0.9185, 0.1152, 0.9185, 0.1427, 0.9185, 0.1427, 0.8918, 0.1279, 0.8918, 0.1279, 0.9025, 0.1278, 0.9028, 0.1277, 0.903, 0.1275, 0.9033, 0.1273, 0.9034, 0.127, 0.9035, 0.1268, 0.9036, 0.1265, 0.9035, 0.1262, 0.9034, 0.126, 0.9033, 0.1258, 0.903, 0.1257, 0.9028, 0.1256, 0.9025, 0.04497, 0.7913, 0.04468, 0.7913, 0.04468, 0.7913, 0.04497, 0.7913, 0.04439, 0.7913, 0.04412, 0.7914, 0.04412, 0.7914, 0.04439, 0.7913, 0.09409, 0.9034, 0.09436, 0.9035, 0.09436, 0.9035, 0.09409, 0.9034, 0.06142, 0.9185, 0.06142, 0.9185, 0.06142, 0.9177, 0.06142, 0.9074, 0.06142, 0.9074, 0.06142, 0.918, 0.04389, 0.7916, 0.04372, 0.7918, 0.04372, 0.7918, 0.04389, 0.7916, 0.06067, 0.8035, 0.06067, 0.803, 0.04579, 0.803, 0.04579, 0.8035, 0.05623, 0.7813, 0.03313, 0.7813, 0.03313, 0.7813, 0.05623, 0.7813, 0.1249, 0.7762, 0.1249, 0.7762, 0.07604, 0.7762, 0.07601, 0.7762, 0.5139, 0.7146, 0.5138, 0.7669, 0.3987, 0.7145, 0.5191, 0.7146, 0.6342, 0.7146, 0.6342, 0.8193, 0.5191, 0.7669, 0.5138, 0.7669, 0.3986, 0.8192, 0.3987, 0.7145, 0.5142, 0.7682, 0.5146, 0.7688, 0.5151, 0.7692, 0.5158, 0.7694, 0.5164, 0.7695, 0.3986, 0.8192, 0.5138, 0.7669, 0.5139, 0.7676, 0.5187, 0.7682, 0.519, 0.7676, 0.5191, 0.7669, 0.6342, 0.8193, 0.5164, 0.7695, 0.5171, 0.7694, 0.5177, 0.7692, 0.5183, 0.7688, 0.3986, 0.8192, 0.5164, 0.7695, 0.6342, 0.8193, 0.9011, 0.814, 0.9011, 0.7137, 0.9467, 0.814, 0.9011, 0.7137, 0.9923, 0.7137, 0.9467, 0.814, 0.9478, 0.8143, 0.9473, 0.8141, 0.9467, 0.814, 0.9923, 0.7137, 0.949, 0.8163, 0.9489, 0.8157, 0.9486, 0.8152, 0.9483, 0.8147, 0.9923, 0.9189, 0.9011, 0.9189, 0.9011, 0.8186, 0.9467, 0.8186, 0.9478, 0.8183, 0.9483, 0.8179, 0.9486, 0.8174, 0.9489, 0.8169, 0.949, 0.8163, 0.9923, 0.9189, 0.9467, 0.8186, 0.9473, 0.8185, 0.9923, 0.7137, 0.9923, 0.9189, 0.949, 0.8163, 0.8, 0.6667, 0.8, 0.5167, 0.2, 0.5167, 0.2, 0.6667, 0.0, 0.6667, 0.0, -1.49e-08, 1.0, -1.49e-08, 1.0, 0.6667, 0.2, 0.5167, 0.205, 0.5167, 0.205, 0.5167, 0.2, 0.5167, 0.2, 0.5167, 0.8, 0.5167, 0.8, 0.5167, 0.795, 0.5167, 0.205, 0.5167, 0.2, 0.5167, 0.8, 0.6667, 0.8, 0.6667, 0.8, 0.5167, 0.8, 0.5167, 0.2, 0.6667, 0.2, 0.5167, 0.2, 0.5167, 0.2, 0.6667, 0.1505, 0.8658, 0.1505, 0.7713, 0.1483, 0.7713, 0.1505, 0.7713, 0.1527, 0.7713, 0.1527, 0.8658, 0.8, 0.5167, 0.8, 0.6667, 0.8, 0.6667, 0.8, 0.5167, 0.205, 0.6667, 0.205, 0.5167, 0.795, 0.5167, 0.795, 0.6667, 0.2, 0.6667, 0.2, 0.5167, 0.205, 0.5167, 0.205, 0.6667, 0.795, 0.6667, 0.795, 0.5167, 0.8, 0.5167, 0.8, 0.6667, 0.795, 0.6667, 0.795, 0.5167, 0.795, 0.5167, 0.795, 0.6667, 0.2, 0.6667, 0.2, 0.5167, 0.2, 0.5167, 0.2, 0.6667, 0.205, 0.5167, 0.205, 0.6667, 0.205, 0.6667, 0.205, 0.5167, 0.795, 0.5167, 0.8, 0.5167, 0.8, 0.5167, 0.795, 0.5167, 0.0, 0.0, 0.0, 0.0, 0.0, 0.0, 0.0, 0.0, 0.0, 0.0, 0.0, 0.0, 0.0, 0.0, 0.0, 0.0])
me_table_2024_v1_001.materials.append(mat_board_material)
me_table_2024_v1_001.update()
me_table_2024_v1_001.normals_split_custom_set([tuple(v) for v in zip(*[iter([-1.0, 6.386e-07, 0.0, -1.0, 6.386e-07, 0.0, -1.0, 6.386e-07, 0.0, -1.0, 6.386e-07, 0.0, 1.0, 0.0, 0.0, 1.0, 0.0, 0.0, 1.0, 0.0, 0.0, 1.0, 0.0, 0.0, 0.0, 1.0, 4.378e-08, 0.0, 1.0, 4.378e-08, 0.0, 1.0, 4.378e-08, 0.0, 1.0, 4.378e-08, 0.0, -1.0, 5.748e-08, 0.0, -1.0, 5.748e-08, 0.0, -1.0, 5.748e-08, 0.0, -1.0, 5.748e-08, -5.832e-08, 1.0, -5.695e-08, -5.832e-08, 1.0, -5.695e-08, -5.832e-08, 1.0, -5.695e-08, 0.0, 0.0, -1.0, 0.0, 0.0, -1.0, 0.0, 0.0, -1.0, 0.0, 0.0, -1.0, 1.0, 0.0, 0.0, 1.0, 0.0, 0.0, 1.0, 0.0, 0.0, 1.0, 0.0, 0.0, 0.0, 0.0, -1.0, 0.0, 0.0, -1.0, 0.0, 0.0, -1.0, 0.0, 0.0, -1.0, 0.0, 0.0, 1.0, 0.0, 0.0, 1.0, 0.0, 0.0, 1.0, 0.0, 0.0, 1.0, -1.0, 0.0, 0.0, -1.0, 0.0, 0.0, -1.0, 0.0, 0.0, -1.0, 0.0, 0.0, 0.0, 1.0, 0.0, 0.0, 1.0, 0.0, 0.0, 1.0, 0.0, 0.0, 1.0, 0.0, 7.986e-14, 1.0, -5.757e-08, 7.986e-14, 1.0, -5.757e-08, 7.986e-14, 1.0, -5.757e-08, 7.986e-14, 1.0, -5.757e-08, 5.96e-08, 1.0, -5.821e-08, 5.96e-08, 1.0, -5.821e-08, 5.96e-08, 1.0, -5.821e-08, -1.778e-07, 1.0, 6.035e-07, -1.778e-07, 1.0, 6.035e-07, -1.778e-07, 1.0, 6.035e-07, -1.778e-07, 1.0, 6.035e-07, -1.778e-07, 1.0, 6.035e-07, -1.778e-07, 1.0, 6.035e-07, -1.778e-07, 1.0, 6.035e-07, -1.778e-07, 1.0, 6.035e-07, -1.778e-07, 1.0, 6.035e-07, -1.778e-07, 1.0, 6.035e-07, -1.778e-07, 1.0, 6.035e-07, -1.778e-07, 1.0, 6.035e-07, -1.778e-07, 1.0, 6.035e-07, -1.778e-07, 1.0, 6.035e-07, -1.778e-07, 1.0, 6.035e-07, -1.778e-07, 1.0, 6.035e-07, -1.778e-07, 1.0, 6.035e-07, -1.778e-07, 1.0, 6.035e-07, -1.778e-07, 1.0, 6.035e-07, 1.0, 0.0, 0.0, 1.0, 0.0, 0.0, 1.0, 0.0, 0.0, 1.0, 0.0, 0.0, 1.0, 0.0, 0.0, 1.0, 0.0, 0.0, 1.0, 0.0, 0.0, 1.0, 0.0, 0.0, 2.723e-07, 0.0, 1.0, 2.723e-07, 0.0, 1.0, 2.723e-07, 0.0, 1.0, 2.723e-07, 0.0, 1.0, 2.723e-07, 0.0, 1.0, 2.723e-07, 0.0, 1.0, 1.489e-06, 0.0, 1.0, 1.489e-06, 0.0, 1.0, 1.489e-06, 0.0, 1.0, 1.489e-06, 0.0, 1.0, 1.489e-06, 0.0, 1.0, 1.489e-06, 0.0, 1.0, -1.0, 0.0, -0.0004684, -0.9663, 1.544e-09, -0.2573, -0.9663, 0.0, -0.2573, -1.0, -1.545e-09, -0.0004684, 4.966e-07, -1.0, 4.306e-07, 4.966e-07, -1.0, 4.306e-07, 4.966e-07, -1.0, 4.306e-07, 4.966e-07, -1.0, 4.306e-07, 4.966e-07, -1.0, 4.306e-07, 4.966e-07, -1.0, 4.306e-07, 4.966e-07, -1.0, 4.306e-07, 4.966e-07, -1.0, 4.306e-07, 4.966e-07, -1.0, 4.306e-07, 4.966e-07, -1.0, 4.306e-07, 4.966e-07, -1.0, 4.306e-07, 4.966e-07, -1.0, 4.306e-07, 4.966e-07, -1.0, 4.306e-07, 4.966e-07, -1.0, 4.306e-07, 4.966e-07, -1.0, 4.306e-07, 4.966e-07, -1.0, 4.306e-07, 4.966e-07, -1.0, 4.306e-07, 4.966e-07, -1.0, 4.306e-07, 4.966e-07, -1.0, 4.306e-07, 8.17e-07, 0.0, -1.0, 8.17e-07, 0.0, -1.0, 8.17e-07, 0.0, -1.0, 8.17e-07, 0.0, -1.0, 8.17e-07, 0.0, -1.0, 8.17e-07, 0.0, -1.0, -0.8661, -1.544e-09, 0.4998, -0.866, 0.0, 0.5, -0.9654, 1.543e-09, 0.2607, -0.9655, 0.0, 0.2605, -0.4992, 0.0, -0.8665, -0.2599, 1.545e-09, -0.9656, -0.2599, 0.0, -0.9656, -0.4992, -1.544e-09, -0.8665, 1.0, 0.0, 0.0005608, 0.9663, 1.544e-09, 0.2574, 0.9663, 0.0, 0.2574, 1.0, -1.545e-09, 0.0005609, 0.0, 0.0, 1.0, 0.0, 0.0, 1.0, 0.0, 0.0, 1.0, 9.191e-07, 0.0, -1.0, 9.191e-07, 0.0, -1.0, 9.191e-07, 0.0, -1.0, 9.191e-07, 0.0, -1.0, 9.191e-07, 0.0, -1.0, 9.191e-07, 0.0, -1.0, 5.446e-07, 0.0, 1.0, 5.446e-07, 0.0, 1.0, 5.446e-07, 0.0, 1.0, 5.446e-07, 0.0, 1.0, 5.446e-07, 0.0, 1.0, 5.446e-07, 0.0, 1.0, 0.0, 0.0, -1.0, 0.0, 0.0, -1.0, 0.0, 0.0, -1.0, 0.0, 1.0, -7.539e-08, 0.0, 1.0, -7.539e-08, 0.0, 1.0, -7.539e-08, 0.0, 1.0, -7.539e-08, 0.0, 1.0, -7.539e-08, 0.0, 1.0, -7.539e-08, 0.0, 1.0, -7.539e-08, 0.0, 1.0, -7.539e-08, 0.0, 1.0, -7.539e-08, 0.0, 1.0, -7.539e-08, 0.0, 1.0, -7.539e-08, 0.0, 1.0, -7.539e-08, 0.0, 1.0, -7.539e-08, 0.0, 1.0, -7.539e-08, 0.0, 1.0, -7.539e-08, 0.0, 1.0, -7.539e-08, 0.0, 1.0, -7.539e-08, 0.0, 1.0, -7.539e-08, 0.0, 1.0, -7.539e-08, -0.5194, 0.8545, 0.0, -0.5194, 0.8545, 0.0, -0.5194, 0.8545, 0.0, -0.5194, 0.8545, 0.0, -0.5194, 0.8545, 0.0, -0.5194, 0.8545, 0.0, -0.5194, 0.8545, 0.0, -0.5194, 0.8545, 0.0, -0.5194, 0.8545, 0.0, -0.5194, 0.8545, 0.0, -0.5194, 0.8545, 0.0, -0.5194, 0.8545, 0.0, 0.0, 0.0, -1.0, 0.0, 0.0, -1.0, 0.0, 0.0, -1.0, 0.0, 0.0, 1.0, 0.0, 0.0, 1.0, 0.0, 0.0, 1.0, 0.9662, 0.0, -0.2579, 1.0, 1.545e-09, -0.001062, 1.0, 0.0, -0.001062, 0.9662, -1.545e-09, -0.2579, 1.294e-08, 1.0, 0.0, 1.294e-08, 1.0, 0.0, 1.294e-08, 1.0, 0.0, 1.294e-08, 1.0, 0.0, 1.294e-08, 1.0, 0.0, 0.0, 0.0, -1.0, 0.0, 0.0, -1.0, 0.0, 0.0, -1.0, 0.0, 0.0, -1.0, 0.0, 0.0, -1.0, 0.0, 0.0, -1.0, -6.808e-08, 0.0, -1.0, -6.808e-08, 0.0, -1.0, -6.808e-08, 0.0, -1.0, -6.808e-08, 0.0, -1.0, -6.808e-08, 0.0, -1.0, -6.808e-08, 0.0, -1.0, 0.9654, 0.0, 0.2607, 0.8661, 1.544e-09, 0.4999, 0.866, 0.0, 0.5001, 0.9654, -1.543e-09, 0.2609, 0.0, -6.337e-08, -1.0, 0.0, -6.337e-08, -1.0, 0.0, -6.337e-08, -1.0, 0.0, -1.0, -3.649e-09, 0.0, -1.0, -3.649e-09, 0.0, -1.0, -3.649e-09, 0.0, -1.0, -3.649e-09, 0.0, -1.0, -3.649e-09, 0.0, -1.0, -3.649e-09, 0.0, -1.0, -3.649e-09, 0.0, -1.0, -3.649e-09, 0.0, -1.0, -3.649e-09, 0.0, -1.0, -3.649e-09, 0.0, -1.0, -3.649e-09, 0.0, -1.0, -3.649e-09, 0.0, -1.0, -3.649e-09, 0.0, -1.0, -3.649e-09, 0.0, -1.0, -3.649e-09, 0.0, -1.0, -3.649e-09, 0.0, -1.0, -3.649e-09, 0.0, -1.0, -3.649e-09, 0.0, -1.0, -3.649e-09, 0.0, -1.0, -3.649e-09, 0.0, 0.0, 1.0, 0.0, 0.0, 1.0, 0.0, 0.0, 1.0, -1.0, 0.0, -0.001153, -0.9661, 1.545e-09, -0.258, -0.9661, 0.0, -0.258, -1.0, -1.545e-09, -0.001153, -5.106e-08, 0.0, 1.0, -5.106e-08, 0.0, 1.0, -5.106e-08, 0.0, 1.0, -5.106e-08, 0.0, 1.0, -5.106e-08, 0.0, 1.0, -5.106e-08, 0.0, 1.0, -0.5004, -2.522e-08, 0.8658, -0.5004, 0.0, 0.8658, -0.706, 1.544e-09, 0.7082, -0.706, 2.308e-08, 0.7082, -2.492e-09, 0.0, -1.0, -2.492e-09, 0.0, -1.0, -2.492e-09, 0.0, -1.0, -2.492e-09, 0.0, -1.0, -2.492e-09, 0.0, -1.0, -2.492e-09, 0.0, -1.0, 8.308e-09, 8.507e-10, 1.0, 8.308e-09, 8.507e-10, 1.0, 8.308e-09, 8.507e-10, 1.0, 8.308e-09, 8.507e-10, 1.0, 8.308e-09, 8.507e-10, 1.0, 8.308e-09, 8.507e-10, 1.0, -0.2579, -1.544e-09, -0.9662, -0.2579, 0.0, -0.9662, -0.00106, 1.545e-09, -1.0, -0.00106, 0.0, -1.0, 6.334e-09, -1.0, 3.039e-08, 6.334e-09, -1.0, 3.039e-08, 6.334e-09, -1.0, 3.039e-08, 6.334e-09, -1.0, 3.039e-08, 6.334e-09, -1.0, 3.039e-08, 6.334e-09, -1.0, 3.039e-08, 6.334e-09, -1.0, 3.039e-08, 6.334e-09, -1.0, 3.039e-08, 6.334e-09, -1.0, 3.039e-08, 6.334e-09, -1.0, 3.039e-08, 6.334e-09, -1.0, 3.039e-08, 6.334e-09, -1.0, 3.039e-08, 6.334e-09, -1.0, 3.039e-08, 6.334e-09, -1.0, 3.039e-08, 6.334e-09, -1.0, 3.039e-08, 6.334e-09, -1.0, 3.039e-08, 6.334e-09, -1.0, 3.039e-08, 6.334e-09, -1.0, 3.039e-08, 6.334e-09, -1.0, 3.039e-08, 6.334e-09, -1.0, 3.039e-08, 0.0, 0.0, 1.0, 0.0, 0.0, 1.0, 0.0, 0.0, 1.0, 0.0, 1.0, 0.0, 0.0, 1.0, 0.0, 0.0, 1.0, 0.0, 0.0, 1.0, 0.0, 0.0, 0.0, -1.0, 0.0, 0.0, -1.0, 0.0, 0.0, -1.0, -0.706, 0.0, -0.7082, -0.5004, 1.545e-09, -0.8658, -0.5004, 2.309e-08, -0.8658, -0.706, -2.522e-08, -0.7082, 1.0, 0.0, 0.0, 1.0, 0.0, 0.0, 1.0, 0.0, 0.0, 1.0, 0.0, 0.0, -0.7078, 0.0, 0.7064, -0.8655, 1.543e-09, 0.5009, -0.8656, -2.312e-08, 0.5007, -0.7079, -1.544e-09, 0.7063, 0.0, 0.0, -1.0, 0.0, 0.0, -1.0, 0.0, 0.0, -1.0, 0.0, 0.0, -1.0, 0.0, 0.0, -1.0, 0.0, 0.0, -1.0, 0.7079, 0.0, -0.7063, 0.8656, 1.543e-09, -0.5008, 0.8657, 0.0, -0.5006, 0.708, -1.544e-09, -0.7062, 0.9663, 0.0, -0.2573, 1.0, 1.545e-09, -0.0004679, 1.0, 0.0, -0.0004679, 0.9663, -1.544e-09, -0.2573, 0.8659, 0.0, 0.5002, 0.7083, 1.544e-09, 0.7059, 0.7082, 0.0, 0.706, 0.8658, -1.543e-09, 0.5004, 0.001428, 0.0, -1.0, 0.2582, 1.545e-09, -0.9661, 0.2582, 0.0, -0.9661, 0.001428, -1.544e-09, -1.0, 0.0, -1.014e-06, 1.0, 0.0, -1.014e-06, 1.0, 0.0, -1.014e-06, 1.0, -2.723e-07, 0.0, 1.0, -2.723e-07, 0.0, 1.0, -2.723e-07, 0.0, 1.0, -2.723e-07, 0.0, 1.0, -2.723e-07, 0.0, 1.0, -2.723e-07, 0.0, 1.0, 0.0, 1.0, 0.0, 0.0, 1.0, 0.0, 0.0, 1.0, 0.0, 0.0, 1.0, 0.0, 0.0, 0.0, -1.0, 0.0, 0.0, -1.0, 0.0, 0.0, -1.0, 0.7055, 0.0, 0.7087, 0.4998, 1.545e-09, 0.8661, 0.4998, 0.0, 0.8661, 0.7055, -1.544e-09, 0.7087, 0.866, 0.0, -0.5001, 0.9654, 1.543e-09, -0.2609, 0.9654, 0.0, -0.2607, 0.8661, -1.544e-09, -0.4999, -0.5194, 0.8545, 1.348e-08, -0.5194, 0.8545, 1.348e-08, -0.5194, 0.8545, 1.348e-08, -0.5194, 0.8545, 1.348e-08, -0.5194, 0.8545, 1.348e-08, -0.5194, 0.8545, 1.348e-08, -0.5194, 0.8545, 1.348e-08, -0.5194, 0.8545, 1.348e-08, -0.5194, 0.8545, 1.348e-08, -0.5194, 0.8545, 1.348e-08, -0.5194, 0.8545, 1.348e-08, -0.5194, 0.8545, 1.348e-08, -0.2581, 0.0, -0.9661, -0.001285, 1.545e-09, -1.0, -0.001285, 0.0, -1.0, -0.2581, -1.544e-09, -0.9661, 1.294e-08, 1.0, 0.0, 1.294e-08, 1.0, 0.0, 1.294e-08, 1.0, 0.0, 1.294e-08, 1.0, 0.0, 1.294e-08, 1.0, 0.0, 0.7082, 0.0, -0.706, 0.8658, 1.543e-09, -0.5004, 0.8659, 0.0, -0.5002, 0.7083, -1.544e-09, -0.7059, 1.778e-07, 1.0, 6.035e-07, 1.778e-07, 1.0, 6.035e-07, 1.778e-07, 1.0, 6.035e-07, 1.778e-07, 1.0, 6.035e-07, 1.778e-07, 1.0, 6.035e-07, 1.778e-07, 1.0, 6.035e-07, 1.778e-07, 1.0, 6.035e-07, 1.778e-07, 1.0, 6.035e-07, 1.778e-07, 1.0, 6.035e-07, 1.778e-07, 1.0, 6.035e-07, 1.778e-07, 1.0, 6.035e-07, 1.778e-07, 1.0, 6.035e-07, 1.778e-07, 1.0, 6.035e-07, 1.778e-07, 1.0, 6.035e-07, 1.778e-07, 1.0, 6.035e-07, 1.778e-07, 1.0, 6.035e-07, 1.778e-07, 1.0, 6.035e-07, 1.778e-07, 1.0, 6.035e-07, 1.778e-07, 1.0, 6.035e-07, 0.2601, 0.0, -0.9656, 0.4994, 1.545e-09, -0.8664, 0.4994, 0.0, -0.8664, 0.2601, -1.544e-09, -0.9656, -0.7071, -0.7071, 3.84e-08, -0.7071, -0.7071, 3.84e-08, -0.7071, -0.7071, 3.84e-08, -0.7071, -0.7071, 3.84e-08, 0.7082, 0.0, -0.706, 0.8658, 1.543e-09, -0.5004, 0.8659, 0.0, -0.5002, 0.7083, -1.544e-09, -0.7059, 1.0, 0.0, 0.0, 1.0, 0.0, 0.0, 1.0, 0.0, 0.0, 1.0, 0.0, 0.0, 0.0, 0.0, 1.0, 0.0, 0.0, 1.0, 0.0, 0.0, 1.0, 0.0, 0.0, 1.0, 0.0, 0.0, 1.0, 0.0, 0.0, 1.0, -3.404e-08, 0.0, 1.0, -3.404e-08, 0.0, 1.0, -3.404e-08, 0.0, 1.0, -3.404e-08, 0.0, 1.0, -3.404e-08, 0.0, 1.0, -3.404e-08, 0.0, 1.0, -3.178e-16, 1.0, -7.539e-08, -3.178e-16, 1.0, -7.539e-08, -3.178e-16, 1.0, -7.539e-08, -3.178e-16, 1.0, -7.539e-08, -3.178e-16, 1.0, -7.539e-08, -3.178e-16, 1.0, -7.539e-08, -3.178e-16, 1.0, -7.539e-08, -3.178e-16, 1.0, -7.539e-08, -3.178e-16, 1.0, -7.539e-08, -3.178e-16, 1.0, -7.539e-08, -3.178e-16, 1.0, -7.539e-08, -3.178e-16, 1.0, -7.539e-08, -3.178e-16, 1.0, -7.539e-08, -3.178e-16, 1.0, -7.539e-08, -3.178e-16, 1.0, -7.539e-08, -3.178e-16, 1.0, -7.539e-08, -3.178e-16, 1.0, -7.539e-08, -3.178e-16, 1.0, -7.539e-08, -3.178e-16, 1.0, -7.539e-08, 0.0, 0.0, -1.0, 0.0, 0.0, -1.0, 0.0, 0.0, -1.0, 0.0, 0.0, -1.0, 0.8666, 0.0, -0.4991, 0.9657, 1.545e-09, -0.2597, 0.9657, 0.0, -0.2597, 0.8666, -1.545e-09, -0.4991, -0.7063, 0.0, -0.7079, -0.5007, 1.544e-09, -0.8656, -0.5007, 0.0, -0.8656, -0.7063, -1.545e-09, -0.7079, 0.0, -1.0, -1.192e-08, 0.0, -1.0, -1.192e-08, 0.0, -1.0, -1.192e-08, 0.0, -1.0, -1.192e-08, 0.0, -1.0, -1.192e-08, 0.0, -1.0, -1.192e-08, 0.0, -1.0, -1.192e-08, 0.0, -1.0, -1.192e-08, 0.0, -1.0, -1.192e-08, 0.0, -1.0, -1.192e-08, 0.0, -1.0, -1.192e-08, 0.0, -1.0, -1.192e-08, 0.0, -1.0, -1.192e-08, 0.0, -1.0, -1.192e-08, 0.0, -1.0, -1.192e-08, 0.0, -1.0, -1.192e-08, 0.0, -1.0, -1.192e-08, 0.0, -1.0, -1.192e-08, 0.0, -1.0, -1.192e-08, 0.0, -1.0, -1.192e-08, 0.0, -1.0, -1.192e-08, 0.0, -1.0, -1.192e-08, 0.0, -1.0, -1.192e-08, 0.0, -1.0, -1.192e-08, 0.0, -1.0, -1.192e-08, 0.0, -1.0, -1.192e-08, 0.0, -1.0, -1.192e-08, 0.0, -1.0, -1.192e-08, 0.0, -1.0, -1.192e-08, 0.0, -1.0, -1.192e-08, 0.0, -1.0, -1.192e-08, 0.0, -1.0, -1.192e-08, 0.0, -1.0, -1.192e-08, 0.0, -1.0, -1.192e-08, 0.0, -1.0, -1.192e-08, -0.5004, 0.0, 0.8658, -0.706, 1.544e-09, 0.7082, -0.706, 2.308e-08, 0.7082, -0.5004, -2.522e-08, 0.8658, -1.0, 0.0, 0.0, -1.0, 0.0, 0.0, -1.0, 0.0, 0.0, -1.0, 0.0, 0.0, 0.7079, 0.0, -0.7063, 0.8656, 1.544e-09, -0.5007, 0.8656, 0.0, -0.5007, 0.708, -1.544e-09, -0.7062, -0.7063, 0.0, -0.7079, -0.5007, 1.544e-09, -0.8656, -0.5007, 0.0, -0.8656, -0.7063, -1.545e-09, -0.7079, -1.0, 0.0, 0.0, -1.0, 0.0, 0.0, -1.0, 0.0, 0.0, -1.0, 0.0, 0.0, -0.2579, 0.0, -0.9662, -0.00106, 1.545e-09, -1.0, -0.00106, 0.0, -1.0, -0.2579, -1.544e-09, -0.9662, -0.7078, 0.0, 0.7064, -0.8655, 1.543e-09, 0.5009, -0.8656, -2.312e-08, 0.5007, -0.7079, -1.544e-09, 0.7063, 0.4994, 0.0, 0.8664, 0.2601, 1.544e-09, 0.9656, 0.2601, 0.0, 0.9656, 0.4994, -1.545e-09, 0.8664, -1.0, 0.0, 0.0, -1.0, 0.0, 0.0, -1.0, 0.0, 0.0, -1.0, 0.0, 0.0, 0.8666, 0.0, -0.499, 0.9657, 1.545e-09, -0.2596, 0.9657, 0.0, -0.2596, 0.8666, -1.545e-09, -0.499, -1.0, 0.0, 0.0, -1.0, 0.0, 0.0, -1.0, 0.0, 0.0, -1.0, 0.0, 0.0, -0.8655, -1.543e-09, -0.5009, -0.8656, 0.0, -0.5007, -0.7079, 1.544e-09, -0.7063, -0.7078, -2.313e-08, -0.7064, -0.2581, 0.0, -0.9661, -0.001285, 1.545e-09, -1.0, -0.001285, 0.0, -1.0, -0.2581, -1.544e-09, -0.9661, -0.9655, 0.0, -0.2605, -0.8661, 1.544e-09, -0.4998, -0.866, 0.0, -0.5, -0.9654, -1.543e-09, -0.2607, -2.383e-07, 0.0, -1.0, -2.383e-07, 0.0, -1.0, -2.383e-07, 0.0, -1.0, -2.383e-07, 0.0, -1.0, -2.383e-07, 0.0, -1.0, -2.383e-07, 0.0, -1.0, 0.5007, 0.0, -0.8656, 0.7063, 1.545e-09, -0.7079, 0.7063, 0.0, -0.7079, 0.5007, -1.544e-09, -0.8656, 0.8657, 0.0, 0.5006, 0.708, 1.544e-09, 0.7062, 0.7079, 0.0, 0.7063, 0.8656, -1.543e-09, 0.5008, 0.0, 0.0, -1.0, 0.0, 0.0, -1.0, 0.0, 0.0, -1.0, 0.0, 0.0, -1.0, -0.26, -1.544e-09, 0.9656, -0.26, 0.0, 0.9656, -0.4993, 1.545e-09, 0.8664, -0.4993, 0.0, 0.8664, 1.0, 0.0, 0.0, 1.0, 0.0, 0.0, 1.0, 0.0, 0.0, 1.0, 0.0, 0.0, -0.866, 0.0, 0.5, -0.9654, 1.543e-09, 0.2607, -0.9655, 0.0, 0.2605, -0.8662, -1.544e-09, 0.4998, -0.9657, 0.0, -0.2596, -0.8666, 1.545e-09, -0.499, -0.8666, 0.0, -0.499, -0.9657, -1.545e-09, -0.2596, -0.9663, 0.0, 0.2573, -1.0, 1.545e-09, 0.0004765, -1.0, 0.0, 0.0004765, -0.9663, -1.544e-09, 0.2573, 5.446e-07, 0.0, 1.0, 5.446e-07, 0.0, 1.0, 5.446e-07, 0.0, 1.0, 5.446e-07, 0.0, 1.0, 5.446e-07, 0.0, 1.0, 5.446e-07, 0.0, 1.0, -1.489e-06, 0.0, -1.0, -1.489e-06, 0.0, -1.0, -1.489e-06, 0.0, -1.0, -1.489e-06, 0.0, -1.0, -1.489e-06, 0.0, -1.0, -1.489e-06, 0.0, -1.0, 0.7071, -0.7071, 0.0, 0.7071, -0.7071, 0.0, 0.7071, -0.7071, 0.0, 0.7071, -0.7071, 0.0, -1.167e-06, 0.0, -1.0, -1.167e-06, 0.0, -1.0, -1.167e-06, 0.0, -1.0, -1.167e-06, 0.0, -1.0, -1.167e-06, 0.0, -1.0, -1.167e-06, 0.0, -1.0, -0.4993, 0.0, -0.8664, -0.26, 1.545e-09, -0.9656, -0.26, 0.0, -0.9656, -0.4993, -1.544e-09, -0.8664, -1.0, 0.0, 0.0, -1.0, 0.0, 0.0, -1.0, 0.0, 0.0, -1.0, 0.0, 0.0, 0.5007, 0.0, -0.8656, 0.7063, 1.545e-09, -0.7079, 0.7063, 0.0, -0.7079, 0.5007, -1.544e-09, -0.8656, 0.7079, 0.0, -0.7063, 0.8656, 1.544e-09, -0.5007, 0.8656, 0.0, -0.5007, 0.708, -1.544e-09, -0.7062, 1.0, 0.0, 0.0004661, 0.9663, 1.544e-09, 0.2573, 0.9663, 0.0, 0.2573, 1.0, -1.545e-09, 0.0004661, 0.0, 1.0, -4.042e-08, 0.0, 1.0, -4.042e-08, 0.0, 1.0, -4.042e-08, 0.0, 1.0, -4.042e-08, 0.2601, 0.0, -0.9656, 0.4994, 1.545e-09, -0.8664, 0.4994, 0.0, -0.8664, 0.2601, -1.544e-09, -0.9656, -0.26, 0.0, 0.9656, -0.4993, 1.545e-09, 0.8664, -0.4993, 0.0, 0.8664, -0.26, -1.544e-09, 0.9656, 0.001366, 0.0, -1.0, 0.2582, 1.545e-09, -0.9661, 0.2582, 0.0, -0.9661, 0.001366, -1.544e-09, -1.0, 0.7071, -0.7071, 0.0, 0.7071, -0.7071, 0.0, 0.7071, -0.7071, 0.0, 0.7071, -0.7071, 0.0, 1.0, 0.002543, -0.0005595, 1.0, 0.002543, -0.0005595, 1.0, 0.002543, -0.0005595, 1.0, 0.002543, -0.0005595, -1.0, 0.0, 0.0, -1.0, 0.0, 0.0, -1.0, 0.0, 0.0, -1.0, 0.0, 0.0, -0.5194, 0.8545, 0.0, -0.5194, 0.8545, 0.0, -0.5194, 0.8545, 0.0, -0.5194, 0.8545, 0.0, -0.5194, 0.8545, 0.0, -0.5194, 0.8545, 0.0, -0.5194, 0.8545, 0.0, -0.5194, 0.8545, 0.0, -0.5194, 0.8545, 0.0, -0.5194, 0.8545, 0.0, -0.5194, 0.8545, 0.0, -0.519, 0.8548, -1.838e-07, -0.9663, -1.544e-09, 0.2573, -0.9663, 0.0, 0.2573, -1.0, 1.545e-09, 0.0004684, -1.0, 0.0, 0.0004684, -1.0, 0.0, 0.0, -1.0, 0.0, 0.0, -1.0, 0.0, 0.0, -1.0, 0.0, 0.0, -8.717e-15, 1.0, -7.539e-08, -8.717e-15, 1.0, -7.539e-08, -8.717e-15, 1.0, -7.539e-08, -8.717e-15, 1.0, -7.539e-08, -8.717e-15, 1.0, -7.539e-08, -8.717e-15, 1.0, -7.539e-08, -8.717e-15, 1.0, -7.539e-08, -8.717e-15, 1.0, -7.539e-08, -8.717e-15, 1.0, -7.539e-08, -8.717e-15, 1.0, -7.539e-08, -8.717e-15, 1.0, -7.539e-08, -8.717e-15, 1.0, -7.539e-08, -8.717e-15, 1.0, -7.539e-08, -8.717e-15, 1.0, -7.539e-08, -8.717e-15, 1.0, -7.539e-08, -8.717e-15, 1.0, -7.539e-08, -8.717e-15, 1.0, -7.539e-08, -8.717e-15, 1.0, -7.539e-08, -8.717e-15, 1.0, -7.539e-08, 0.4994, 0.0, 0.8664, 0.2601, 1.544e-09, 0.9656, 0.2601, 0.0, 0.9656, 0.4994, -1.545e-09, 0.8664, -0.8656, 0.0, -0.5007, -0.708, 1.544e-09, -0.7062, -0.7079, 0.0, -0.7063, -0.8656, -1.544e-09, -0.5007, 1.0, 0.0, 0.0, 1.0, 0.0, 0.0, 1.0, 0.0, 0.0, 1.0, 0.0, 0.0, -0.8656, 0.0, -0.5007, -0.7079, 1.544e-09, -0.7063, -0.7078, -2.313e-08, -0.7064, -0.8655, -1.543e-09, -0.5009, -0.7071, -0.7071, 0.0, -0.7071, -0.7071, 0.0, -0.7071, -0.7071, 0.0, -0.7071, -0.7071, 0.0, 0.0, -1.0, 2.605e-09, 0.0, -1.0, 2.605e-09, 0.0, -1.0, 2.605e-09, 0.0, -1.0, 2.605e-09, 0.0, -1.0, 2.605e-09, 0.0, -1.0, 2.605e-09, 0.0, -1.0, 2.605e-09, 0.0, -1.0, 2.605e-09, 0.0, -1.0, 2.605e-09, 0.0, -1.0, 2.605e-09, 0.0, -1.0, 2.605e-09, 0.0, -1.0, 2.605e-09, 0.0, -1.0, 2.605e-09, 0.0, -1.0, 2.605e-09, 0.0, -1.0, 2.605e-09, 0.0, -1.0, 2.605e-09, 0.0, -1.0, 2.605e-09, 0.0, -1.0, 2.605e-09, 0.0, -1.0, 2.605e-09, 0.0, -1.0, 2.605e-09, -0.9655, 4.018e-06, -0.2605, -0.8662, 4.02e-06, -0.4998, -0.866, 4.018e-06, -0.5, -0.9654, 4.014e-06, -0.2607, 0.0, 0.0, -1.0, 0.0, 0.0, -1.0, 0.0, 0.0, -1.0, 0.0, 0.0, -1.0, 0.0, 0.0, -1.0, 0.0, 0.0, -1.0, -0.706, 0.0, -0.7082, -0.5004, 1.545e-09, -0.8658, -0.5004, 2.309e-08, -0.8658, -0.706, -2.521e-08, -0.7082, 0.4994, 0.0, 0.8664, 0.2601, 1.544e-09, 0.9656, 0.2601, 0.0, 0.9656, 0.4994, -1.545e-09, 0.8664, -0.8656, 0.0, -0.5007, -0.708, 1.544e-09, -0.7062, -0.7079, 0.0, -0.7063, -0.8656, -1.544e-09, -0.5007, -1.0, 0.0, 0.0, -1.0, 0.0, 0.0, -1.0, 0.0, 0.0, -1.0, 0.0, 0.0, -0.00106, -1.545e-09, 1.0, -0.00106, 0.0, 1.0, -0.2579, 1.544e-09, 0.9662, -0.2579, 0.0, 0.9662, 3.323e-09, 0.0, -1.0, 3.323e-09, 0.0, -1.0, 3.323e-09, 0.0, -1.0, 3.323e-09, 0.0, -1.0, 3.323e-09, 0.0, -1.0, 3.323e-09, 0.0, -1.0, 0.8661, 0.0, -0.4999, 0.9654, 1.543e-09, -0.2606, 0.9655, 0.0, -0.2604, 0.8662, -1.544e-09, -0.4997, 0.5194, 0.8545, -5.326e-07, 0.5194, 0.8545, -5.326e-07, 0.5194, 0.8545, -5.326e-07, 0.5194, 0.8545, -5.326e-07, 0.5194, 0.8545, -5.326e-07, 0.5194, 0.8545, -5.326e-07, 0.5194, 0.8545, -5.326e-07, 0.5194, 0.8545, -5.326e-07, 0.5194, 0.8545, -5.326e-07, 0.5194, 0.8545, -5.326e-07, 0.5194, 0.8545, -5.326e-07, 0.5194, 0.8545, -5.326e-07, -0.001079, 0.0, 1.0, -0.2579, 1.544e-09, 0.9662, -0.2579, 0.0, 0.9662, -0.001079, -1.545e-09, 1.0, 0.2582, 0.0, 0.9661, 0.001366, 1.544e-09, 1.0, 0.001366, 0.0, 1.0, 0.2582, -1.545e-09, 0.9661, 1.369e-07, -1.0, 4.319e-07, 1.369e-07, -1.0, 4.319e-07, 1.369e-07, -1.0, 4.319e-07, 1.369e-07, -1.0, 4.319e-07, 1.369e-07, -1.0, 4.319e-07, 1.369e-07, -1.0, 4.319e-07, 1.369e-07, -1.0, 4.319e-07, 1.369e-07, -1.0, 4.319e-07, 1.369e-07, -1.0, 4.319e-07, 1.369e-07, -1.0, 4.319e-07, 1.369e-07, -1.0, 4.319e-07, 1.369e-07, -1.0, 4.319e-07, 1.369e-07, -1.0, 4.319e-07, 1.369e-07, -1.0, 4.319e-07, 1.369e-07, -1.0, 4.319e-07, 1.369e-07, -1.0, 4.319e-07, 1.369e-07, -1.0, 4.319e-07, 1.369e-07, -1.0, 4.319e-07, 1.369e-07, -1.0, 4.319e-07, 0.0, 0.0, -1.0, 0.0, 0.0, -1.0, 0.0, 0.0, -1.0, 0.0, 0.0, -1.0, 1.0, 0.0, 0.0, 1.0, 0.0, 0.0, 1.0, 0.0, 0.0, 1.0, 0.0, 0.0, 0.001285, 0.0, -1.0, 0.2581, 1.544e-09, -0.9661, 0.2581, 0.0, -0.9661, 0.001285, -1.545e-09, -1.0, -0.4993, -1.545e-09, -0.8664, -0.4993, 0.0, -0.8664, -0.26, 1.544e-09, -0.9656, -0.26, 0.0, -0.9656, -0.9657, 0.0, -0.2597, -0.8666, 1.545e-09, -0.4991, -0.8666, 0.0, -0.4991, -0.9657, -1.545e-09, -0.2597, -0.2579, 0.0, -0.9662, -0.001079, 1.545e-09, -1.0, -0.001079, 0.0, -1.0, -0.2579, -1.544e-09, -0.9662, 1.0, 0.0, 0.0, 1.0, 0.0, 0.0, 1.0, 0.0, 0.0, 1.0, 0.0, 0.0, 0.5003, 0.0, -0.8658, 0.7059, 1.544e-09, -0.7083, 0.7059, 0.0, -0.7083, 0.5003, -1.545e-09, -0.8658, 0.8661, 0.0, -0.4999, 0.9654, 1.543e-09, -0.2606, 0.9655, 0.0, -0.2604, 0.8662, -1.544e-09, -0.4997, -1.0, 0.0, -0.0004702, -0.9663, 4.34e-09, -0.2573, -0.9663, 0.0, -0.2573, -1.0, 1.095e-09, -0.0004702, -0.2599, 0.0, 0.9656, -0.4993, 1.545e-09, 0.8665, -0.4993, 0.0, 0.8665, -0.2599, -1.544e-09, 0.9656, -1.0, 0.0, -0.001062, -0.9662, 1.545e-09, -0.2579, -0.9662, 0.0, -0.2579, -1.0, -1.545e-09, -0.001062, -1.0, 0.0, 0.0, -1.0, 0.0, 0.0, -1.0, 0.0, 0.0, -1.0, 0.0, 0.0, -0.8656, 0.0, -0.5007, -0.708, 1.544e-09, -0.7062, -0.7078, -2.313e-08, -0.7064, -0.8655, -1.543e-09, -0.5008, -0.7071, -0.7071, 0.0, -0.7071, -0.7071, 0.0, -0.7071, -0.7071, 0.0, -0.7071, -0.7071, 0.0, -0.7071, -0.7071, 3.84e-08, -0.7071, -0.7071, 3.84e-08, -0.7071, -0.7071, 3.84e-08, -0.7071, -0.7071, 3.84e-08, 1.0, 0.0, 0.0, 1.0, 0.0, 0.0, 1.0, 0.0, 0.0, 1.0, 0.0, 0.0, -1.0, -1.545e-09, -0.0004684, -1.0, 0.0, -0.0004684, -0.9663, 1.544e-09, -0.2573, -0.9663, 0.0, -0.2573, 0.4998, 0.0, -0.8661, 0.7055, 1.544e-09, -0.7087, 0.7055, 0.0, -0.7087, 0.4998, -1.545e-09, -0.8661, -0.7071, -0.7071, 3.84e-08, -0.7071, -0.7071, 3.84e-08, -0.7071, -0.7071, 3.84e-08, -0.7071, -0.7071, 3.84e-08, -0.7071, -0.7071, 0.0, -0.7071, -0.7071, 0.0, -0.7071, -0.7071, 0.0, -0.7071, -0.7071, 0.0, -0.00106, 0.0, 1.0, -0.2579, 1.544e-09, 0.9662, -0.2579, 0.0, 0.9662, -0.00106, -1.545e-09, 1.0, -0.5004, 0.0, 0.8658, -0.706, 1.544e-09, 0.7082, -0.706, 2.308e-08, 0.7082, -0.5004, -2.522e-08, 0.8658, 0.2582, 0.0, 0.9661, 0.001366, 1.544e-09, 1.0, 0.001366, 0.0, 1.0, 0.2582, -1.545e-09, 0.9661, -0.9654, -1.543e-09, -0.2607, -0.9655, 0.0, -0.2605, -0.8661, 1.544e-09, -0.4998, -0.866, 0.0, -0.5, 1.0, 0.0, 0.0, 1.0, 0.0, 0.0, 1.0, 0.0, 0.0, 1.0, 0.0, 0.0, 0.2599, 0.0, -0.9656, 0.4992, 1.544e-09, -0.8665, 0.4992, 0.0, -0.8665, 0.2599, -1.545e-09, -0.9656, 0.001285, 0.0, -1.0, 0.2581, 1.544e-09, -0.9661, 0.2581, 0.0, -0.9661, 0.001285, -1.545e-09, -1.0, -0.4993, 0.0, -0.8665, -0.2599, 1.544e-09, -0.9656, -0.2599, 0.0, -0.9656, -0.4993, -1.545e-09, -0.8665, -0.9663, -8.04e-06, 0.2573, -1.0, -8.041e-06, 0.0004697, -1.0, -8.04e-06, 0.0004704, -0.9663, -8.045e-06, 0.2573, 0.7059, 0.0, 0.7083, 0.5003, 1.545e-09, 0.8658, 0.5003, 0.0, 0.8658, 0.7059, -1.544e-09, 0.7083, -1.0, 0.0, 0.0, -1.0, 0.0, 0.0, -1.0, 0.0, 0.0, -1.0, 0.0, 0.0, -0.4993, 0.0, -0.8664, -0.26, 1.544e-09, -0.9656, -0.26, 0.0, -0.9656, -0.4993, -1.545e-09, -0.8664, -1.702e-08, 0.0, -1.0, -1.702e-08, 0.0, -1.0, -1.702e-08, 0.0, -1.0, -1.702e-08, 0.0, -1.0, -1.702e-08, 0.0, -1.0, -1.702e-08, 0.0, -1.0, 0.7071, -0.7071, 6.143e-07, 0.7071, -0.7071, 6.143e-07, 0.7071, -0.7071, 6.143e-07, 0.7071, -0.7071, 6.143e-07, -1.0, -0.002543, 0.0005595, -1.0, -0.002543, 0.0005595, -1.0, -0.002543, 0.0005595, -1.0, -0.002543, 0.0005595, 0.5194, 0.8545, -1.082e-06, 0.5194, 0.8545, -1.082e-06, 0.5187, 0.8549, 4.139e-06, 0.5194, 0.8545, -1.082e-06, 0.5194, 0.8545, -1.082e-06, 0.5194, 0.8545, -1.082e-06, 0.5194, 0.8545, -1.082e-06, 0.5194, 0.8545, -1.082e-06, 0.5194, 0.8545, -1.082e-06, 0.5194, 0.8545, -1.082e-06, 0.5194, 0.8545, -1.082e-06, 0.5194, 0.8545, -1.082e-06, 1.701e-06, 0.0, 1.0, 1.701e-06, 0.0, 1.0, 1.701e-06, 0.0, 1.0, 1.701e-06, 0.0, 1.0, 1.701e-06, 0.0, 1.0, 1.701e-06, 0.0, 1.0, -1.0, 0.0, 0.0, -1.0, 0.0, 0.0, -1.0, 0.0, 0.0, -1.0, 0.0, 0.0, 0.7071, -0.7071, 0.0, 0.7071, -0.7071, 0.0, 0.7071, -0.7071, 0.0, 0.7071, -0.7071, 0.0, 0.8657, 0.0, 0.5006, 0.708, 1.544e-09, 0.7062, 0.7079, 0.0, 0.7063, 0.8656, -1.543e-09, 0.5008, 0.9655, 0.0, 0.2604, 0.8662, 1.544e-09, 0.4997, 0.8661, 0.0, 0.4999, 0.9654, -1.543e-09, 0.2606, 0.4998, 0.0, -0.8662, 0.7055, 1.544e-09, -0.7087, 0.7055, 0.0, -0.7087, 0.4998, -1.545e-09, -0.8662, 0.9661, 0.0, -0.258, 1.0, 1.545e-09, -0.001153, 1.0, 0.0, -0.001153, 0.9661, -1.545e-09, -0.258, 0.2601, 0.0, -0.9656, 0.4994, 1.545e-09, -0.8664, 0.4994, 0.0, -0.8664, 0.2601, -1.544e-09, -0.9656, -0.7079, -1.544e-09, 0.7063, -0.7078, 0.0, 0.7064, -0.8655, 1.543e-09, 0.5009, -0.8656, -2.312e-08, 0.5007, -0.706, -2.521e-08, -0.7082, -0.706, 0.0, -0.7082, -0.5004, 1.545e-09, -0.8658, -0.5004, 2.309e-08, -0.8658, 0.9663, 0.0, -0.2574, 1.0, 1.545e-09, -0.0005612, 1.0, 0.0, -0.0005612, 0.9663, -1.544e-09, -0.2574, 0.5194, 0.8545, -5.626e-07, 0.5194, 0.8545, -5.626e-07, 0.5194, 0.8545, -5.626e-07, 0.5194, 0.8545, -5.626e-07, 0.5194, 0.8545, -5.626e-07, 0.5194, 0.8545, -5.626e-07, 0.5194, 0.8545, -5.626e-07, 0.5194, 0.8545, -5.626e-07, 0.5194, 0.8545, -5.626e-07, 0.5194, 0.8545, -5.626e-07, 0.5194, 0.8545, -5.626e-07, 0.5194, 0.8545, -5.626e-07, -1.778e-07, 1.0, 6.035e-07, -1.778e-07, 1.0, 6.035e-07, -1.778e-07, 1.0, 6.035e-07, -1.778e-07, 1.0, 6.035e-07, -1.778e-07, 1.0, 6.035e-07, -1.778e-07, 1.0, 6.035e-07, -1.778e-07, 1.0, 6.035e-07, -1.778e-07, 1.0, 6.035e-07, -1.778e-07, 1.0, 6.035e-07, -1.778e-07, 1.0, 6.035e-07, -1.778e-07, 1.0, 6.035e-07, -1.778e-07, 1.0, 6.035e-07, -1.778e-07, 1.0, 6.035e-07, -1.778e-07, 1.0, 6.035e-07, -1.778e-07, 1.0, 6.035e-07, -1.778e-07, 1.0, 6.035e-07, -1.778e-07, 1.0, 6.035e-07, -1.778e-07, 1.0, 6.035e-07, -1.778e-07, 1.0, 6.035e-07, 0.7071, -0.7071, 0.0, 0.7071, -0.7071, 0.0, 0.7071, -0.7071, 0.0, 0.7071, -0.7071, 0.0, 0.0, 0.0, 1.0, 0.0, 0.0, 1.0, 0.0, 0.0, 1.0, 1.17e-06, 0.0, 1.0, 1.17e-06, 0.0, 1.0, 1.17e-06, 0.0, 1.0, 1.17e-06, 0.0, 1.0, 1.17e-06, 0.0, 1.0, 1.17e-06, 0.0, 1.0, 0.26, 0.0, -0.9656, 0.4993, 1.544e-09, -0.8664, 0.4993, 0.0, -0.8664, 0.26, -1.545e-09, -0.9656, 1.0, 0.0, 0.0004602, 0.9663, 1.544e-09, 0.2573, 0.9663, 0.0, 0.2573, 1.0, -1.545e-09, 0.0004602, 0.0, 1.0, 0.0, 0.0, 1.0, 0.0, 0.0, 1.0, 0.0, 0.0, 1.0, 0.0, 0.0, 0.0, -1.0, 0.0, 0.0, -1.0, 0.0, 0.0, -1.0, 0.001382, 0.0, -1.0, 0.2582, 1.545e-09, -0.9661, 0.2582, 0.0, -0.9661, 0.001382, -1.544e-09, -1.0, 0.2582, 0.0, 0.9661, 0.001382, 1.544e-09, 1.0, 0.001382, 0.0, 1.0, 0.2582, -1.545e-09, 0.9661, -8.035e-08, -1.0, 5.558e-07, -8.035e-08, -1.0, 5.558e-07, -8.035e-08, -1.0, 5.558e-07, -8.035e-08, -1.0, 5.558e-07, -8.035e-08, -1.0, 5.558e-07, -8.035e-08, -1.0, 5.558e-07, -8.035e-08, -1.0, 5.558e-07, -8.035e-08, -1.0, 5.558e-07, -8.035e-08, -1.0, 5.558e-07, -8.035e-08, -1.0, 5.558e-07, -8.035e-08, -1.0, 5.558e-07, -8.035e-08, -1.0, 5.558e-07, -8.035e-08, -1.0, 5.558e-07, -8.035e-08, -1.0, 5.558e-07, -8.035e-08, -1.0, 5.558e-07, -8.035e-08, -1.0, 5.558e-07, -8.035e-08, -1.0, 5.558e-07, -8.035e-08, -1.0, 5.558e-07, -8.035e-08, -1.0, 5.558e-07, -8.035e-08, -1.0, 5.558e-07, 0.9663, 0.0, -0.2574, 1.0, 1.545e-09, -0.0005613, 1.0, 0.0, -0.0005613, 0.9663, -1.544e-09, -0.2574, 0.9654, 0.0, 0.2607, 0.8661, 1.544e-09, 0.4999, 0.866, 0.0, 0.5001, 0.9654, -1.543e-09, 0.2609, -0.866, 0.0, 0.5, -0.9654, 4.71e-09, 0.2607, -0.9655, 0.0, 0.2605, -0.8662, -1.544e-09, 0.4998, 1.701e-06, 0.0, 1.0, 1.701e-06, 0.0, 1.0, 1.701e-06, 0.0, 1.0, 1.701e-06, 0.0, 1.0, 1.701e-06, 0.0, 1.0, 1.701e-06, 0.0, 1.0, 0.7059, 0.0, 0.7083, 0.5003, 1.545e-09, 0.8658, 0.5003, 0.0, 0.8658, 0.7059, -1.544e-09, 0.7083, 0.7071, -0.7071, 0.0, 0.7071, -0.7071, 0.0, 0.7071, -0.7071, 0.0, 0.7071, -0.7071, 0.0, 1.0, 0.0, 0.0, 1.0, 0.0, 0.0, 1.0, 0.0, 0.0, 1.0, 0.0, 0.0, 0.0, 0.0, -1.0, 0.0, 0.0, -1.0, 0.0, 0.0, -1.0, 0.0, 0.0, -1.0, 0.0, 1.0, 0.0, 0.0, 1.0, 0.0, 0.0, 1.0, 0.0, 0.0, 1.0, 0.0, 0.0, 1.0, 0.0, 0.0, 1.0, 0.0, 0.0, 1.0, 0.0, 3.387e-08, 1.0, 4.233e-08, 3.387e-08, 1.0, 4.233e-08, 3.387e-08, 1.0, 4.233e-08, 0.04955, 0.9916, -0.1196, -0.1028, 0.9916, 0.07884, -0.1196, 0.9916, 0.04958, -0.1284, 0.9916, 0.01694, 0.1193, 0.9916, 0.05039, 4.697e-08, 1.0, -2.018e-07, 4.697e-08, 1.0, -2.018e-07, -0.04957, 0.9916, 0.1197, 0.07884, 0.9916, 0.1028, -0.01693, 0.9916, -0.1284, -0.1179, 0.9916, 0.05361, 0.0, 1.0, -7.798e-07, -0.1193, 0.9916, 0.05039, -0.1196, 0.9916, -0.04958, -0.1028, 0.9916, -0.07882, -0.07884, 0.9916, -0.1028, 3.311e-08, 1.0, 8.714e-08, 0.1193, 0.9916, 0.05057, 3.311e-08, 1.0, 8.714e-08, 0.0, 1.0, 0.0, 0.0, 1.0, 0.0, 0.0, 1.0, 0.0, -3.387e-08, 1.0, 4.233e-08, -3.387e-08, 1.0, 4.233e-08, -3.387e-08, 1.0, 4.233e-08, 0.07884, 0.9916, 0.1028, -0.01692, 0.9916, -0.1284, -0.1179, 0.9916, 0.05361, -4.697e-08, 1.0, 4.862e-07, -0.1193, 0.9916, 0.05039, -0.1196, 0.9916, -0.04958, -0.1028, 0.9916, -0.07882, -0.07884, 0.9916, -0.1028, 0.0, 1.0, 0.0, 0.0, 1.0, 0.0, 0.0, 1.0, 0.0, 0.0, 1.0, 0.0, 0.04954, 0.9916, -0.1196, -0.1028, 0.9916, 0.07884, -0.1196, 0.9916, 0.04957, -0.1284, 0.9916, 0.01694, 0.1193, 0.9916, 0.05039, 0.0, 1.0, -1.423e-06, 0.0, 1.0, -1.423e-06, -0.04956, 0.9916, 0.1197, -3.311e-08, 1.0, 8.714e-08, -3.311e-08, 1.0, 8.714e-08, -0.1193, 0.9916, 0.05039, 0.0, 1.0, 0.0, 0.0, 1.0, 0.0, 0.0, 1.0, 0.0, 0.0, 1.0, 0.0, 0.0, 1.0, 0.0, 0.0, 1.0, 0.0, 0.0, 1.0, 0.0, 0.0, 1.0, 0.0, 0.0, 0.0, 1.0, 0.0, 0.0, 1.0, 0.0, 0.0, 1.0, 0.0, 0.0, 1.0, 0.0, 0.0, 1.0, 0.0, 0.0, 1.0, 0.0, 0.0, 1.0, 0.0, 0.0, 1.0, 0.0, 0.0, 1.0, 0.0, 0.0, 1.0, 1.0, 2.408e-06, -3.311e-07, 1.0, 2.408e-06, -3.311e-07, 1.0, 2.408e-06, -3.311e-07, 1.0, 2.408e-06, -3.311e-07, -1.0, 1.204e-06, -1.987e-07, -1.0, 1.204e-06, -1.987e-07, -1.0, 1.204e-06, -1.987e-07, -1.0, 1.204e-06, -1.987e-07, 0.0, -8.515e-07, 1.0, 0.0, -8.515e-07, 1.0, 0.0, -8.515e-07, 1.0, 0.0, -8.515e-07, 1.0, 0.0, -8.515e-07, 1.0, 0.0, -8.515e-07, 1.0, 1.0, 0.0, -6.623e-07, 1.0, 0.0, -6.623e-07, 1.0, 0.0, -6.623e-07, 1.0, 0.0, -6.623e-07, 0.0, 1.0, 8.232e-09, 0.0, 1.0, 8.232e-09, 0.0, 1.0, 8.232e-09, 0.0, 1.0, 8.232e-09, 0.0, 1.0, -2.759e-09, 0.0, 1.0, -2.759e-09, 0.0, 1.0, -2.759e-09, 0.0, 1.0, -2.759e-09, 0.0, 1.0, -1.38e-08, 0.0, 1.0, -1.38e-08, 0.0, 1.0, -1.38e-08, 0.0, 1.0, -1.38e-08, -1.0, 0.0, 2.649e-07, -1.0, 0.0, 2.649e-07, -1.0, 0.0, 2.649e-07, -1.0, 0.0, 2.649e-07, -1.0, 0.0, -3.974e-07, -1.0, 0.0, -3.974e-07, -1.0, 0.0, -3.974e-07, -1.0, 0.0, -3.974e-07, 1.0, 0.0, -1.325e-07, 1.0, 0.0, -1.325e-07, 1.0, 0.0, -1.325e-07, 1.0, 0.0, -1.325e-07, 0.0, 0.0, 1.0, 0.0, 0.0, 1.0, 0.0, 0.0, 1.0, 0.0, 0.0, 1.0, 0.0, 0.0, -1.0, 0.0, 0.0, -1.0, 0.0, 0.0, -1.0, 0.0, 0.0, -1.0, 0.0, 0.0, -1.0, 0.0, 0.0, -1.0, 0.0, 0.0, -1.0, 0.0, 0.0, -1.0])] * 3)])
me_cube = bpy.data.meshes.new('Cube')
me_cube.from_pydata([(-0.09, -0.12, 0.0), (-0.09, -0.12, 0.35), (-0.09, 0.12, 0.0), (-0.09, 0.12, 0.35), (0.09, -0.12, 0.0), (0.09, -0.12, 0.35), (0.09, 0.12, 0.0), (0.09, 0.12, 0.35), (0.0, 0.035, 0.35), (0.0, 0.035, 0.43), (0.006828, 0.03433, 0.35), (0.006828, 0.03433, 0.43), (0.01339, 0.03234, 0.35), (0.01339, 0.03234, 0.43), (0.01944, 0.0291, 0.35), (0.01944, 0.0291, 0.43), (0.02475, 0.02475, 0.35), (0.02475, 0.02475, 0.43), (0.0291, 0.01944, 0.35), (0.0291, 0.01944, 0.43), (0.03234, 0.01339, 0.35), (0.03234, 0.01339, 0.43), (0.03433, 0.006828, 0.35), (0.03433, 0.006828, 0.43), (0.035, 0.0, 0.35), (0.035, 0.0, 0.43), (0.03433, -0.006828, 0.35), (0.03433, -0.006828, 0.43), (0.03234, -0.01339, 0.35), (0.03234, -0.01339, 0.43), (0.0291, -0.01944, 0.35), (0.0291, -0.01944, 0.43), (0.02475, -0.02475, 0.35), (0.02475, -0.02475, 0.43), (0.01944, -0.0291, 0.35), (0.01944, -0.0291, 0.43), (0.01339, -0.03234, 0.35), (0.01339, -0.03234, 0.43), (0.006828, -0.03433, 0.35), (0.006828, -0.03433, 0.43), (0.0, -0.035, 0.35), (0.0, -0.035, 0.43), (-0.006828, -0.03433, 0.35), (-0.006828, -0.03433, 0.43), (-0.01339, -0.03234, 0.35), (-0.01339, -0.03234, 0.43), (-0.01944, -0.0291, 0.35), (-0.01944, -0.0291, 0.43), (-0.02475, -0.02475, 0.35), (-0.02475, -0.02475, 0.43), (-0.0291, -0.01944, 0.35), (-0.0291, -0.01944, 0.43), (-0.03234, -0.01339, 0.35), (-0.03234, -0.01339, 0.43), (-0.03433, -0.006828, 0.35), (-0.03433, -0.006828, 0.43), (-0.035, 0.0, 0.35), (-0.035, 0.0, 0.43), (-0.03433, 0.006828, 0.35), (-0.03433, 0.006828, 0.43), (-0.03234, 0.01339, 0.35), (-0.03234, 0.01339, 0.43), (-0.0291, 0.01944, 0.35), (-0.0291, 0.01944, 0.43), (-0.02475, 0.02475, 0.35), (-0.02475, 0.02475, 0.43), (-0.01944, 0.0291, 0.35), (-0.01944, 0.0291, 0.43), (-0.01339, 0.03234, 0.35), (-0.01339, 0.03234, 0.43), (-0.006828, 0.03433, 0.35), (-0.006828, 0.03433, 0.43)], [], [(0, 1, 3, 2), (2, 3, 7, 6), (6, 7, 5, 4), (4, 5, 1, 0), (2, 6, 4, 0), (7, 3, 1, 5), (8, 9, 11, 10), (10, 11, 13, 12), (12, 13, 15, 14), (14, 15, 17, 16), (16, 17, 19, 18), (18, 19, 21, 20), (20, 21, 23, 22), (22, 23, 25, 24), (24, 25, 27, 26), (26, 27, 29, 28), (28, 29, 31, 30), (30, 31, 33, 32), (32, 33, 35, 34), (34, 35, 37, 36), (36, 37, 39, 38), (38, 39, 41, 40), (40, 41, 43, 42), (42, 43, 45, 44), (44, 45, 47, 46), (46, 47, 49, 48), (48, 49, 51, 50), (50, 51, 53, 52), (52, 53, 55, 54), (54, 55, 57, 56), (56, 57, 59, 58), (58, 59, 61, 60), (60, 61, 63, 62), (62, 63, 65, 64), (64, 65, 67, 66), (66, 67, 69, 68), (11, 9, 71, 69, 67, 65, 63, 61, 59, 57, 55, 53, 51, 49, 47, 45, 43, 41, 39, 37, 35, 33, 31, 29, 27, 25, 23, 21, 19, 17, 15, 13), (68, 69, 71, 70), (70, 71, 9, 8), (8, 10, 12, 14, 16, 18, 20, 22, 24, 26, 28, 30, 32, 34, 36, 38, 40, 42, 44, 46, 48, 50, 52, 54, 56, 58, 60, 62, 64, 66, 68, 70)])
_uv = me_cube.uv_layers.new(name='UVMap')
_uv.uv.foreach_set('vector', [0.375, 0.0, 0.625, 0.0, 0.625, 0.25, 0.375, 0.25, 0.375, 0.25, 0.625, 0.25, 0.625, 0.5, 0.375, 0.5, 0.375, 0.5, 0.625, 0.5, 0.625, 0.75, 0.375, 0.75, 0.375, 0.75, 0.625, 0.75, 0.625, 1.0, 0.375, 1.0, 0.125, 0.5, 0.375, 0.5, 0.375, 0.75, 0.125, 0.75, 0.625, 0.5, 0.875, 0.5, 0.875, 0.75, 0.625, 0.75, 1.0, 0.5, 1.0, 1.0, 0.9688, 1.0, 0.9688, 0.5, 0.9688, 0.5, 0.9688, 1.0, 0.9375, 1.0, 0.9375, 0.5, 0.9375, 0.5, 0.9375, 1.0, 0.9062, 1.0, 0.9062, 0.5, 0.9062, 0.5, 0.9062, 1.0, 0.875, 1.0, 0.875, 0.5, 0.875, 0.5, 0.875, 1.0, 0.8438, 1.0, 0.8438, 0.5, 0.8438, 0.5, 0.8438, 1.0, 0.8125, 1.0, 0.8125, 0.5, 0.8125, 0.5, 0.8125, 1.0, 0.7812, 1.0, 0.7812, 0.5, 0.7812, 0.5, 0.7812, 1.0, 0.75, 1.0, 0.75, 0.5, 0.75, 0.5, 0.75, 1.0, 0.7188, 1.0, 0.7188, 0.5, 0.7188, 0.5, 0.7188, 1.0, 0.6875, 1.0, 0.6875, 0.5, 0.6875, 0.5, 0.6875, 1.0, 0.6562, 1.0, 0.6562, 0.5, 0.6562, 0.5, 0.6562, 1.0, 0.625, 1.0, 0.625, 0.5, 0.625, 0.5, 0.625, 1.0, 0.5938, 1.0, 0.5938, 0.5, 0.5938, 0.5, 0.5938, 1.0, 0.5625, 1.0, 0.5625, 0.5, 0.5625, 0.5, 0.5625, 1.0, 0.5312, 1.0, 0.5312, 0.5, 0.5312, 0.5, 0.5312, 1.0, 0.5, 1.0, 0.5, 0.5, 0.5, 0.5, 0.5, 1.0, 0.4688, 1.0, 0.4688, 0.5, 0.4688, 0.5, 0.4688, 1.0, 0.4375, 1.0, 0.4375, 0.5, 0.4375, 0.5, 0.4375, 1.0, 0.4062, 1.0, 0.4062, 0.5, 0.4062, 0.5, 0.4062, 1.0, 0.375, 1.0, 0.375, 0.5, 0.375, 0.5, 0.375, 1.0, 0.3438, 1.0, 0.3438, 0.5, 0.3438, 0.5, 0.3438, 1.0, 0.3125, 1.0, 0.3125, 0.5, 0.3125, 0.5, 0.3125, 1.0, 0.2812, 1.0, 0.2812, 0.5, 0.2812, 0.5, 0.2812, 1.0, 0.25, 1.0, 0.25, 0.5, 0.25, 0.5, 0.25, 1.0, 0.2188, 1.0, 0.2188, 0.5, 0.2188, 0.5, 0.2188, 1.0, 0.1875, 1.0, 0.1875, 0.5, 0.1875, 0.5, 0.1875, 1.0, 0.1562, 1.0, 0.1562, 0.5, 0.1562, 0.5, 0.1562, 1.0, 0.125, 1.0, 0.125, 0.5, 0.125, 0.5, 0.125, 1.0, 0.09375, 1.0, 0.09375, 0.5, 0.09375, 0.5, 0.09375, 1.0, 0.0625, 1.0, 0.0625, 0.5, 0.2968, 0.4854, 0.25, 0.49, 0.2032, 0.4854, 0.1582, 0.4717, 0.1167, 0.4496, 0.08029, 0.4197, 0.05045, 0.3833, 0.02827, 0.3418, 0.01461, 0.2968, 0.01, 0.25, 0.01461, 0.2032, 0.02827, 0.1582, 0.05045, 0.1167, 0.08029, 0.08029, 0.1167, 0.05045, 0.1582, 0.02827, 0.2032, 0.01461, 0.25, 0.01, 0.2968, 0.01461, 0.3418, 0.02827, 0.3833, 0.05045, 0.4197, 0.08029, 0.4496, 0.1167, 0.4717, 0.1582, 0.4854, 0.2032, 0.49, 0.25, 0.4854, 0.2968, 0.4717, 0.3418, 0.4496, 0.3833, 0.4197, 0.4197, 0.3833, 0.4496, 0.3418, 0.4717, 0.0625, 0.5, 0.0625, 1.0, 0.03125, 1.0, 0.03125, 0.5, 0.03125, 0.5, 0.03125, 1.0, 0.0, 1.0, 0.0, 0.5, 0.75, 0.49, 0.7968, 0.4854, 0.8418, 0.4717, 0.8833, 0.4496, 0.9197, 0.4197, 0.9496, 0.3833, 0.9717, 0.3418, 0.9854, 0.2968, 0.99, 0.25, 0.9854, 0.2032, 0.9717, 0.1582, 0.9496, 0.1167, 0.9197, 0.08029, 0.8833, 0.05045, 0.8418, 0.02827, 0.7968, 0.01461, 0.75, 0.01, 0.7032, 0.01461, 0.6582, 0.02827, 0.6167, 0.05045, 0.5803, 0.08029, 0.5504, 0.1167, 0.5283, 0.1582, 0.5146, 0.2032, 0.51, 0.25, 0.5146, 0.2968, 0.5283, 0.3418, 0.5504, 0.3833, 0.5803, 0.4197, 0.6167, 0.4496, 0.6582, 0.4717, 0.7032, 0.4854])
me_cube.update()
me_cube_001 = bpy.data.meshes.new('Cube.001')
me_cube_001.from_pydata([(-0.05, -0.05, 0.0), (-0.05, -0.05, 0.02), (-0.05, 0.05, 0.0), (-0.05, 0.05, 0.02), (0.05, -0.05, 0.0), (0.05, -0.05, 0.02), (0.05, 0.05, 0.0), (0.05, 0.05, 0.02)], [], [(0, 1, 3, 2), (2, 3, 7, 6), (6, 7, 5, 4), (4, 5, 1, 0), (2, 6, 4, 0), (7, 3, 1, 5)])
_uv = me_cube_001.uv_layers.new(name='UVMap')
_uv.uv.foreach_set('vector', [0.04171, 0.4583, 4.999e-05, 0.4583, 4.998e-05, 0.04171, 0.04171, 0.04171, 0.04171, 0.04171, 0.04171, 5.006e-05, 0.4583, 4.998e-05, 0.4583, 0.04171, 0.4583, 0.04171, 0.4999, 0.04171, 0.4999, 0.4583, 0.4583, 0.4583, 0.4583, 0.4583, 0.4583, 0.4999, 0.04171, 0.4999, 0.04171, 0.4583, 0.04171, 0.04171, 0.4583, 0.04171, 0.4583, 0.4583, 0.04171, 0.4583, 0.9999, 0.9999, 0.5, 0.9999, 0.5, 0.5, 0.9999, 0.5])
me_cube_001.materials.append(mat_material_004)
me_cube_001.update()

# ---- objects
ob_camera = bpy.data.objects.new('Camera', cam_camera_003)
ob_table = bpy.data.objects.new('table', me_table_2024_v1_001)
ob_robot = bpy.data.objects.new('Robot', me_cube)
ob_12mp_usb = bpy.data.objects.new('12MP USB', cam_camera_002)
ob_imx708_120d = bpy.data.objects.new('IMX708 120D', cam_camera_001)
ob_ov9281 = bpy.data.objects.new('OV9281', cam_camera_005)
ob_sun = bpy.data.objects.new('Sun', light_sun)
ob_sun_001 = bpy.data.objects.new('Sun.001', light_sun_001)
ob_sun_002 = bpy.data.objects.new('Sun.002', light_sun_002)
ob_sun_003 = bpy.data.objects.new('Sun.003', light_sun_003)
ob_cube = bpy.data.objects.new('Cube', me_cube_001)

# ---- transforms, parenting, visibility, modifiers, constraints
ob_camera.location = (0.0, 0.0, 4.0)
ob_table.location = (0.0, 0.0, 0.0)
ob_table.rotation_euler = (1.571, -0.0, 0.0)
ob_robot.location = (1.0, -0.7, 0.0)
_c = ob_robot.constraints.new('FOLLOW_PATH'); _c.name = 'Follow Path'
_c.use_curve_follow = True
ob_12mp_usb.location = (-0.225, 1.144, 1.57)
ob_12mp_usb.rotation_euler = (0.5703, 0.0, 3.142)
ob_12mp_usb.hide_render = True
ob_imx708_120d.location = (-0.225, 1.144, 1.57)
ob_imx708_120d.rotation_euler = (0.5703, 0.0, 3.142)
ob_imx708_120d.hide_render = True
ob_ov9281.location = (-0.225, 1.144, 1.57)
ob_ov9281.rotation_euler = (0.5703, 0.0, 3.142)
ob_sun.location = (0.25, 0.0, 4.0)
ob_sun_001.location = (-0.25, 0.0, 4.0)
ob_sun_002.location = (0.0, 0.25, 4.0)
ob_sun_002.rotation_euler = (0.0, -0.0, 1.571)
ob_sun_003.location = (0.0, -0.25, 4.0)
ob_sun_003.rotation_euler = (0.0, -0.0, 1.571)
ob_cube.parent = ob_robot
ob_cube.location = (1.892e-10, 1.164e-10, 0.43)
cam_camera_002.dof.focus_object = ob_table
cam_camera_001.dof.focus_object = ob_table

# ---- collection membership
scene.collection.objects.link(ob_camera)
col_collection.objects.link(ob_table)
col_collection.objects.link(ob_robot)
col_collection.objects.link(ob_12mp_usb)
col_collection.objects.link(ob_imx708_120d)
col_collection.objects.link(ob_ov9281)
col_lights.objects.link(ob_sun)
col_lights.objects.link(ob_sun_001)
col_lights.objects.link(ob_sun_002)
col_lights.objects.link(ob_sun_003)
col_lights.objects.link(ob_cube)

# ---- scene / render settings (as saved in the file)
scene.camera = ob_ov9281
scene.frame_start = 1; scene.frame_end = 290; scene.frame_set(1)
scene.render.engine = 'CYCLES'
scene.render.image_settings.file_format = 'FFMPEG'
scene.render.image_settings.color_mode = 'RGB'
scene.render.image_settings.views_format = 'STEREO_3D'
scene.render.image_settings.stereo_3d_format.display_mode = 'SIDEBYSIDE'
scene.render.resolution_x = 1280
scene.render.resolution_y = 800
scene.render.fps = 30
scene.render.use_motion_blur = True
scene.render.use_compositing = False
scene.render.use_sequencer = False
scene.render.use_multiview = True
scene.cycles.use_denoising = False
scene.cycles.samples = 1024
scene.cycles.time_limit = 10.0
scene.cycles.sampling_pattern = 'TABULATED_SOBOL'
scene.cycles.use_animated_seed = True
scene.cycles.rolling_shutter_type = 'TOP'
scene.cycles.use_auto_tile = False
scene.view_settings.view_transform = 'Standard'
bpy.context.view_layer.update()
